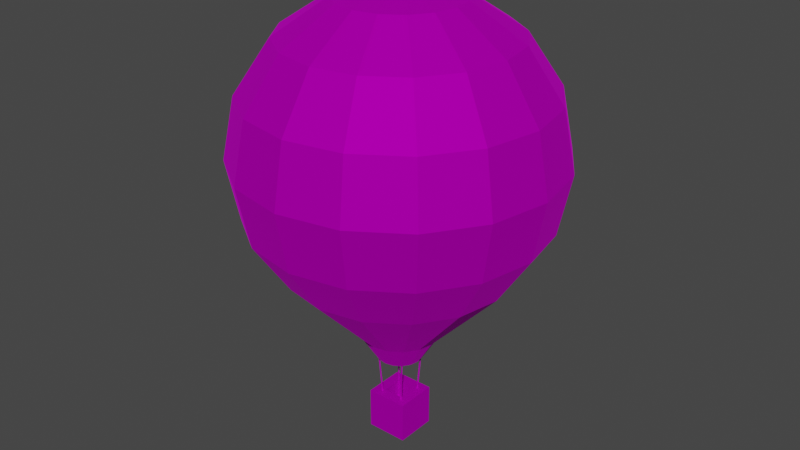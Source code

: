 # Source: baloon.blend  (saved by Blender 3.6.11; exported with 4.5.12 LTS)
import bpy
from mathutils import Matrix  # noqa: F401  (used for matrix-valued properties, if any)

bpy.ops.wm.read_factory_settings(use_empty=True)
scene = bpy.context.scene
scene.name = 'Scene'

# ---- images (referenced by path relative to the original .blend; pixels are not part of the script)
import os
ASSET_DIR = os.environ.get("B2B_ASSET_DIR", "")  # directory of the original .blend (textures are referenced by path, not embedded)
HERE = os.path.dirname(os.path.abspath(__file__))  # packed textures are extracted next to this script under _unpacked/

def load_image(name, relpath, width, height, colorspace="sRGB"):
    """Load a texture the original file referenced (path relative to the .blend, or extracted next to this script)."""
    p = next((c for c in (os.path.join(HERE, relpath), os.path.join(ASSET_DIR, relpath)) if relpath and os.path.exists(c)), "")
    if p:
        img = bpy.data.images.load(p, check_existing=True)
        img.name = name
    else:  # same state as the original file: an image datablock whose file is absent (Cycles renders it pink)
        img = bpy.data.images.new(name, width, height)
        img.source = "FILE"
        img.filepath = "//" + (relpath or name)
    img.colorspace_settings.name = colorspace
    return img
img_map__42 = load_image('Map #42', 'baloon.psd', 1024, 1024, 'sRGB')

# ---- materials (node trees are filled in below, after node groups)
mat_baloon = bpy.data.materials.new('baloon')
mat_baloon.use_transparent_shadow = False
mat_baloon.diffuse_color = (0.588, 0.588, 0.588, 1.0)
mat_baloon.roughness = 0.8586
mat_baloon.specular_intensity = 0.0
mat_baloon.metallic = 1.0

# ---- material node trees
mat_baloon.use_nodes = True; mat_baloon.node_tree.nodes.clear()
_N = mat_baloon.node_tree.nodes; _L = mat_baloon.node_tree.links
n0 = _N.new('ShaderNodeBsdfPrincipled'); n0.name = 'Principled BSDF'; n0.location = (10, 300)
n0.distribution = 'GGX'
n0.subsurface_method = 'RANDOM_WALK_SKIN'
n0.inputs[1].default_value = 1.0
n0.inputs[2].default_value = 0.8586
n0.inputs[3].default_value = 1.45
n0.inputs[13].default_value = 0.0
n0.inputs[27].default_value = (0.0, 0.0, 0.0, 1.0)
n1 = _N.new('ShaderNodeOutputMaterial'); n1.name = 'Material Output'; n1.location = (300, 300)
n2 = _N.new('ShaderNodeNormalMap'); n2.name = 'Normal Map'; n2.location = (-300, -300)
n2.label = 'Normal/Map'
n3 = _N.new('ShaderNodeTexImage'); n3.name = 'Image Texture'; n3.location = (-300, 600)
n3.image = img_map__42
_L.new(n0.outputs[0], n1.inputs[0])
_L.new(n2.outputs[0], n0.inputs[5])
_L.new(n3.outputs[0], n0.inputs[0])
n1.is_active_output = True

# ---- world
world_world = bpy.data.worlds.new('World'); scene.world = world_world
world_world.use_nodes = True; world_world.node_tree.nodes.clear()
_N = world_world.node_tree.nodes; _L = world_world.node_tree.links
n0 = _N.new('ShaderNodeOutputWorld'); n0.name = 'World Output'; n0.location = (300, 300)
n1 = _N.new('ShaderNodeBackground'); n1.name = 'Background'; n1.location = (10, 300)
n1.inputs[0].default_value = (0.05088, 0.05088, 0.05088, 1.0)
_L.new(n1.outputs[0], n0.inputs[0])
n0.is_active_output = True
world_world.color = (0.05088, 0.05088, 0.05088)
world_world.use_sun_shadow = False
world_world.sun_shadow_jitter_overblur = 0.0

# ---- meshes
me_mesh_383 = bpy.data.meshes.new('Mesh.383')
me_mesh_383.from_pydata([(-4.939e-06, 113.0, 272.8), (-43.24, 104.4, 272.8), (-79.9, 79.9, 272.8), (-104.4, 43.24, 272.8), (-113.0, 1.706e-05, 272.8), (-104.4, -43.24, 272.8), (-79.9, -79.9, 272.8), (-43.24, -104.4, 272.8), (1.347e-06, -113.0, 272.8), (43.24, -104.4, 272.8), (79.9, -79.9, 272.8), (104.4, -43.24, 272.8), (113.0, 7.364e-05, 272.8), (104.4, 43.24, 272.8), (79.9, 79.9, 272.8), (43.24, 104.4, 272.8), (-9.127e-06, 208.8, 208.8), (-79.9, 192.9, 208.8), (-147.6, 147.6, 208.8), (-192.9, 79.9, 208.8), (-208.8, 3.153e-05, 208.8), (-192.9, -79.9, 208.8), (-147.6, -147.6, 208.8), (-79.9, -192.9, 208.8), (2.49e-06, -208.8, 208.8), (79.9, -192.9, 208.8), (147.6, -147.6, 208.8), (192.9, -79.9, 208.8), (208.8, 0.0001361, 208.8), (192.9, 79.9, 208.8), (147.6, 147.6, 208.8), (79.9, 192.9, 208.8), (-1.192e-05, 272.8, 113.0), (-104.4, 252.0, 113.0), (-192.9, 192.9, 113.0), (-252.0, 104.4, 113.0), (-272.8, 4.119e-05, 113.0), (-252.0, -104.4, 113.0), (-192.9, -192.9, 113.0), (-104.4, -252.0, 113.0), (3.253e-06, -272.8, 113.0), (104.4, -252.0, 113.0), (192.9, -192.9, 113.0), (252.0, -104.4, 113.0), (272.8, 0.0001778, 113.0), (252.0, 104.4, 113.0), (192.9, 192.9, 113.0), (104.4, 252.0, 113.0), (-1.291e-05, 295.3, -1.291e-05), (-113.0, 272.8, -1.291e-05), (-208.8, 208.8, -1.291e-05), (-272.8, 113.0, -1.291e-05), (-295.3, 4.459e-05, -1.291e-05), (-272.8, -113.0, -1.291e-05), (-208.8, -208.8, -1.291e-05), (-113.0, -272.8, -1.291e-05), (3.521e-06, -295.3, -1.291e-05), (113.0, -272.8, -1.291e-05), (208.8, -208.8, -1.291e-05), (272.8, -113.0, -1.291e-05), (295.3, 0.0001924, -1.291e-05), (272.8, 113.0, -1.291e-05), (208.8, 208.8, -1.291e-05), (113.0, 272.8, -1.291e-05), (-1.192e-05, 272.8, -113.0), (-104.4, 252.0, -113.0), (-192.9, 192.9, -113.0), (-252.0, 104.4, -113.0), (-272.8, 4.119e-05, -113.0), (-252.0, -104.4, -113.0), (-192.9, -192.9, -113.0), (-104.4, -252.0, -113.0), (3.253e-06, -272.8, -113.0), (104.4, -252.0, -113.0), (192.9, -192.9, -113.0), (252.0, -104.4, -113.0), (272.8, 0.0001778, -113.0), (252.0, 104.4, -113.0), (192.9, 192.9, -113.0), (104.4, 252.0, -113.0), (-9.127e-06, 208.8, -208.8), (-79.9, 192.9, -208.8), (-147.6, 147.6, -208.8), (-192.9, 79.9, -208.8), (-208.8, 3.153e-05, -208.8), (-192.9, -79.9, -208.8), (-147.6, -147.6, -208.8), (-79.9, -192.9, -208.8), (2.49e-06, -208.8, -208.8), (79.9, -192.9, -208.8), (147.6, -147.6, -208.8), (192.9, -79.9, -208.8), (208.8, 0.0001361, -208.8), (192.9, 79.9, -208.8), (147.6, 147.6, -208.8), (79.9, 192.9, -208.8), (-9.973e-06, 47.25, 289.9), (-18.08, 43.65, 289.9), (-33.41, 33.41, 289.9), (-43.65, 18.08, 289.9), (-47.25, 2.489e-05, 289.9), (-43.65, -18.08, 289.9), (-33.41, -33.41, 289.9), (-18.08, -43.65, 289.9), (-7.344e-06, -47.25, 289.9), (18.08, -43.65, 289.9), (33.41, -33.41, 289.9), (43.65, -18.08, 289.9), (47.25, 4.855e-05, 289.9), (43.65, 18.08, 289.9), (33.41, 33.41, 289.9), (18.08, 43.65, 289.9), (-1.641e-05, 74.53, -350.3), (-28.52, 68.85, -350.3), (-52.7, 52.7, -350.3), (-68.85, 28.52, -350.3), (-74.53, 5.05e-05, -350.3), (-68.85, -28.52, -350.3), (-52.7, -52.7, -350.3), (-28.52, -68.85, -350.3), (-1.226e-05, -74.53, -350.3), (28.52, -68.85, -350.3), (52.7, -52.7, -350.3), (68.85, -28.52, -350.3), (74.53, 8.782e-05, -350.3), (68.85, 28.52, -350.3), (52.7, 52.7, -350.3), (28.52, 68.85, -350.3), (-1.971e-05, 42.84, -401.4), (-16.4, 39.58, -401.4), (-30.3, 30.3, -401.4), (-39.58, 16.4, -401.4), (-42.84, 5.498e-05, -401.4), (-39.58, -16.4, -401.4), (-30.3, -30.3, -401.4), (-16.4, -39.58, -401.4), (-1.733e-05, -42.84, -401.4), (16.4, -39.58, -401.4), (30.3, -30.3, -401.4), (39.58, -16.4, -401.4), (42.84, 7.643e-05, -401.4), (39.58, 16.4, -401.4), (30.3, 30.3, -401.4), (16.4, 39.58, -401.4), (25.59, 22.23, -490.5), (39.37, 39.37, -559.7), (39.37, -39.37, -559.7), (-39.37, 39.37, -559.7), (-39.37, -39.37, -559.7), (-2.098e-05, 33.86, -401.4), (-12.96, 31.28, -401.4), (-23.94, 23.94, -401.4), (-31.28, 12.96, -401.4), (-33.86, 5.625e-05, -401.4), (-31.28, -12.96, -401.4), (-23.94, -23.94, -401.4), (-12.96, -31.28, -401.4), (-1.91e-05, -33.86, -401.4), (12.96, -31.28, -401.4), (23.94, -23.94, -401.4), (31.28, -12.96, -401.4), (33.86, 7.32e-05, -401.4), (31.28, 12.96, -401.4), (23.94, 23.94, -401.4), (12.96, 31.28, -401.4), (-2.098e-05, 33.86, -361.8), (-12.96, 31.28, -361.8), (-23.94, 23.94, -361.8), (-31.28, 12.96, -361.8), (-33.86, 5.625e-05, -361.8), (-31.28, -12.96, -361.8), (-23.94, -23.94, -361.8), (-12.96, -31.28, -361.8), (-1.91e-05, -33.86, -361.8), (12.96, -31.28, -361.8), (23.94, -23.94, -361.8), (31.28, -12.96, -361.8), (33.86, 7.32e-05, -361.8), (31.28, 12.96, -361.8), (23.94, 23.94, -361.8), (12.96, 31.28, -361.8), (19.35, -19.35, -517.8), (-19.35, -19.35, -517.8), (-19.35, 19.35, -517.8), (19.35, 19.35, -517.8)], [], [(17, 1, 0), (0, 16, 17), (18, 2, 1), (1, 17, 18), (19, 3, 2), (2, 18, 19), (20, 4, 3), (3, 19, 20), (21, 5, 4), (4, 20, 21), (22, 6, 5), (5, 21, 22), (23, 7, 6), (6, 22, 23), (24, 8, 7), (7, 23, 24), (25, 9, 8), (8, 24, 25), (26, 10, 9), (9, 25, 26), (27, 11, 10), (10, 26, 27), (28, 12, 11), (11, 27, 28), (29, 13, 12), (12, 28, 29), (30, 14, 13), (13, 29, 30), (31, 15, 14), (14, 30, 31), (16, 0, 15), (15, 31, 16), (33, 17, 16), (16, 32, 33), (34, 18, 17), (17, 33, 34), (35, 19, 18), (18, 34, 35), (36, 20, 19), (19, 35, 36), (37, 21, 20), (20, 36, 37), (38, 22, 21), (21, 37, 38), (39, 23, 22), (22, 38, 39), (40, 24, 23), (23, 39, 40), (41, 25, 24), (24, 40, 41), (42, 26, 25), (25, 41, 42), (43, 27, 26), (26, 42, 43), (44, 28, 27), (27, 43, 44), (45, 29, 28), (28, 44, 45), (46, 30, 29), (29, 45, 46), (47, 31, 30), (30, 46, 47), (32, 16, 31), (31, 47, 32), (49, 33, 32), (32, 48, 49), (50, 34, 33), (33, 49, 50), (51, 35, 34), (34, 50, 51), (52, 36, 35), (35, 51, 52), (53, 37, 36), (36, 52, 53), (54, 38, 37), (37, 53, 54), (55, 39, 38), (38, 54, 55), (56, 40, 39), (39, 55, 56), (57, 41, 40), (40, 56, 57), (58, 42, 41), (41, 57, 58), (59, 43, 42), (42, 58, 59), (60, 44, 43), (43, 59, 60), (61, 45, 44), (44, 60, 61), (62, 46, 45), (45, 61, 62), (63, 47, 46), (46, 62, 63), (48, 32, 47), (47, 63, 48), (65, 49, 48), (48, 64, 65), (66, 50, 49), (49, 65, 66), (67, 51, 50), (50, 66, 67), (68, 52, 51), (51, 67, 68), (69, 53, 52), (52, 68, 69), (70, 54, 53), (53, 69, 70), (71, 55, 54), (54, 70, 71), (72, 56, 55), (55, 71, 72), (73, 57, 56), (56, 72, 73), (74, 58, 57), (57, 73, 74), (75, 59, 58), (58, 74, 75), (76, 60, 59), (59, 75, 76), (77, 61, 60), (60, 76, 77), (78, 62, 61), (61, 77, 78), (79, 63, 62), (62, 78, 79), (64, 48, 63), (63, 79, 64), (81, 65, 64), (64, 80, 81), (82, 66, 65), (65, 81, 82), (83, 67, 66), (66, 82, 83), (84, 68, 67), (67, 83, 84), (85, 69, 68), (68, 84, 85), (86, 70, 69), (69, 85, 86), (87, 71, 70), (70, 86, 87), (88, 72, 71), (71, 87, 88), (89, 73, 72), (72, 88, 89), (90, 74, 73), (73, 89, 90), (91, 75, 74), (74, 90, 91), (92, 76, 75), (75, 91, 92), (93, 77, 76), (76, 92, 93), (94, 78, 77), (77, 93, 94), (95, 79, 78), (78, 94, 95), (80, 64, 79), (79, 95, 80), (0, 1, 97), (97, 96, 0), (1, 2, 98), (98, 97, 1), (2, 3, 99), (99, 98, 2), (3, 4, 100), (100, 99, 3), (4, 5, 101), (101, 100, 4), (5, 6, 102), (102, 101, 5), (6, 7, 103), (103, 102, 6), (7, 8, 104), (104, 103, 7), (8, 9, 105), (105, 104, 8), (9, 10, 106), (106, 105, 9), (10, 11, 107), (107, 106, 10), (11, 12, 108), (108, 107, 11), (12, 13, 109), (109, 108, 12), (13, 14, 110), (110, 109, 13), (14, 15, 111), (111, 110, 14), (15, 0, 96), (96, 111, 15), (98, 99, 100), (100, 101, 102), (102, 103, 104), (100, 102, 104), (104, 105, 106), (106, 107, 108), (104, 106, 108), (108, 109, 110), (110, 111, 96), (108, 110, 96), (104, 108, 96), (100, 104, 96), (98, 100, 96), (97, 98, 96), (81, 80, 112), (112, 113, 81), (82, 81, 113), (113, 114, 82), (83, 82, 114), (114, 115, 83), (84, 83, 115), (115, 116, 84), (85, 84, 116), (116, 117, 85), (86, 85, 117), (117, 118, 86), (87, 86, 118), (118, 119, 87), (88, 87, 119), (119, 120, 88), (89, 88, 120), (120, 121, 89), (90, 89, 121), (121, 122, 90), (91, 90, 122), (122, 123, 91), (92, 91, 123), (123, 124, 92), (93, 92, 124), (124, 125, 93), (94, 93, 125), (125, 126, 94), (95, 94, 126), (126, 127, 95), (80, 95, 127), (127, 112, 80), (113, 112, 128), (128, 129, 113), (114, 113, 129), (129, 130, 114), (115, 114, 130), (130, 131, 115), (116, 115, 131), (131, 132, 116), (117, 116, 132), (132, 133, 117), (118, 117, 133), (133, 134, 118), (119, 118, 134), (134, 135, 119), (120, 119, 135), (135, 136, 120), (121, 120, 136), (136, 137, 121), (122, 121, 137), (137, 138, 122), (123, 122, 138), (138, 139, 123), (124, 123, 139), (139, 140, 124), (125, 124, 140), (140, 141, 125), (126, 125, 141), (141, 142, 126), (127, 126, 142), (142, 143, 127), (112, 127, 143), (143, 128, 112), (147, 145, 146, 148), (129, 128, 149), (149, 150, 129), (130, 129, 150), (150, 151, 130), (131, 130, 151), (151, 152, 131), (132, 131, 152), (152, 153, 132), (133, 132, 153), (153, 154, 133), (134, 133, 154), (154, 155, 134), (135, 134, 155), (155, 156, 135), (136, 135, 156), (156, 157, 136), (137, 136, 157), (157, 158, 137), (138, 137, 158), (158, 159, 138), (139, 138, 159), (159, 160, 139), (140, 139, 160), (160, 161, 140), (141, 140, 161), (161, 162, 141), (142, 141, 162), (162, 163, 142), (143, 142, 163), (163, 164, 143), (128, 143, 164), (164, 149, 128), (150, 149, 165), (165, 166, 150), (151, 150, 166), (166, 167, 151), (152, 151, 167), (167, 168, 152), (153, 152, 168), (168, 169, 153), (154, 153, 169), (169, 170, 154), (155, 154, 170), (170, 171, 155), (156, 155, 171), (171, 172, 156), (157, 156, 172), (172, 173, 157), (158, 157, 173), (173, 174, 158), (159, 158, 174), (174, 175, 159), (160, 159, 175), (175, 176, 160), (161, 160, 176), (176, 177, 161), (162, 161, 177), (177, 178, 162), (163, 162, 178), (178, 179, 163), (164, 163, 179), (179, 180, 164), (149, 164, 180), (180, 165, 149), (180, 179, 178), (178, 177, 176), (176, 175, 174), (178, 176, 174), (174, 173, 172), (172, 171, 170), (174, 172, 170), (170, 169, 168), (168, 167, 166), (170, 168, 166), (174, 170, 166), (178, 174, 166), (180, 178, 166), (165, 180, 166), (184, 183, 182, 181)])
_uv = me_mesh_383.uv_layers.new(name='UVChannel_1')
_uv.uv.foreach_set('vector', [0.1365, 0.8973, 0.1365, 0.9762, 0.129, 0.9762, 0.129, 0.9762, 0.129, 0.8973, 0.1365, 0.8973, 0.02521, 0.8973, 0.02521, 0.9762, 0.01779, 0.9762, 0.01779, 0.9762, 0.01779, 0.8973, 0.02521, 0.8973, 0.03262, 0.8973, 0.03262, 0.9762, 0.02521, 0.9762, 0.02521, 0.9762, 0.02521, 0.8973, 0.03262, 0.8973, 0.04004, 0.8973, 0.04004, 0.9762, 0.03262, 0.9762, 0.03262, 0.9762, 0.03262, 0.8973, 0.04004, 0.8973, 0.04746, 0.8973, 0.04746, 0.9762, 0.04004, 0.9762, 0.04004, 0.9762, 0.04004, 0.8973, 0.04746, 0.8973, 0.05487, 0.8973, 0.05487, 0.9762, 0.04746, 0.9762, 0.04746, 0.9762, 0.04746, 0.8973, 0.05487, 0.8973, 0.06229, 0.8973, 0.06229, 0.9762, 0.05487, 0.9762, 0.05487, 0.9762, 0.05487, 0.8973, 0.06229, 0.8973, 0.06971, 0.8973, 0.06971, 0.9762, 0.06229, 0.9762, 0.06229, 0.9762, 0.06229, 0.8973, 0.06971, 0.8973, 0.07713, 0.8973, 0.07713, 0.9762, 0.06971, 0.9762, 0.06971, 0.9762, 0.06971, 0.8973, 0.07713, 0.8973, 0.08454, 0.8973, 0.08454, 0.9762, 0.07713, 0.9762, 0.07713, 0.9762, 0.07713, 0.8973, 0.08454, 0.8973, 0.09196, 0.8973, 0.09196, 0.9762, 0.08454, 0.9762, 0.08454, 0.9762, 0.08454, 0.8973, 0.09196, 0.8973, 0.09938, 0.8973, 0.09938, 0.9762, 0.09196, 0.9762, 0.09196, 0.9762, 0.09196, 0.8973, 0.09938, 0.8973, 0.1068, 0.8973, 0.1068, 0.9762, 0.09938, 0.9762, 0.09938, 0.9762, 0.09938, 0.8973, 0.1068, 0.8973, 0.1142, 0.8973, 0.1142, 0.9762, 0.1068, 0.9762, 0.1068, 0.9762, 0.1068, 0.8973, 0.1142, 0.8973, 0.1216, 0.8973, 0.1216, 0.9762, 0.1142, 0.9762, 0.1142, 0.9762, 0.1142, 0.8973, 0.1216, 0.8973, 0.129, 0.8973, 0.129, 0.9762, 0.1216, 0.9762, 0.1216, 0.9762, 0.1216, 0.8973, 0.129, 0.8973, 0.1365, 0.7791, 0.1365, 0.8973, 0.129, 0.8973, 0.129, 0.8973, 0.129, 0.7791, 0.1365, 0.7791, 0.02521, 0.7791, 0.02521, 0.8973, 0.01779, 0.8973, 0.01779, 0.8973, 0.01779, 0.7791, 0.02521, 0.7791, 0.03262, 0.7791, 0.03262, 0.8973, 0.02521, 0.8973, 0.02521, 0.8973, 0.02521, 0.7791, 0.03262, 0.7791, 0.04004, 0.7791, 0.04004, 0.8973, 0.03262, 0.8973, 0.03262, 0.8973, 0.03262, 0.7791, 0.04004, 0.7791, 0.04746, 0.7791, 0.04746, 0.8973, 0.04004, 0.8973, 0.04004, 0.8973, 0.04004, 0.7791, 0.04746, 0.7791, 0.05487, 0.7791, 0.05487, 0.8973, 0.04746, 0.8973, 0.04746, 0.8973, 0.04746, 0.7791, 0.05487, 0.7791, 0.06229, 0.7791, 0.06229, 0.8973, 0.05487, 0.8973, 0.05487, 0.8973, 0.05487, 0.7791, 0.06229, 0.7791, 0.06971, 0.7791, 0.06971, 0.8973, 0.06229, 0.8973, 0.06229, 0.8973, 0.06229, 0.7791, 0.06971, 0.7791, 0.07713, 0.7791, 0.07713, 0.8973, 0.06971, 0.8973, 0.06971, 0.8973, 0.06971, 0.7791, 0.07713, 0.7791, 0.08454, 0.7791, 0.08454, 0.8973, 0.07713, 0.8973, 0.07713, 0.8973, 0.07713, 0.7791, 0.08454, 0.7791, 0.09196, 0.7791, 0.09196, 0.8973, 0.08454, 0.8973, 0.08454, 0.8973, 0.08454, 0.7791, 0.09196, 0.7791, 0.09938, 0.7791, 0.09938, 0.8973, 0.09196, 0.8973, 0.09196, 0.8973, 0.09196, 0.7791, 0.09938, 0.7791, 0.1068, 0.7791, 0.1068, 0.8973, 0.09938, 0.8973, 0.09938, 0.8973, 0.09938, 0.7791, 0.1068, 0.7791, 0.1142, 0.7791, 0.1142, 0.8973, 0.1068, 0.8973, 0.1068, 0.8973, 0.1068, 0.7791, 0.1142, 0.7791, 0.1216, 0.7791, 0.1216, 0.8973, 0.1142, 0.8973, 0.1142, 0.8973, 0.1142, 0.7791, 0.1216, 0.7791, 0.129, 0.7791, 0.129, 0.8973, 0.1216, 0.8973, 0.1216, 0.8973, 0.1216, 0.7791, 0.129, 0.7791, 0.1365, 0.6398, 0.1365, 0.7791, 0.129, 0.7791, 0.129, 0.7791, 0.129, 0.6398, 0.1365, 0.6398, 0.02521, 0.6398, 0.02521, 0.7791, 0.01779, 0.7791, 0.01779, 0.7791, 0.01779, 0.6398, 0.02521, 0.6398, 0.03262, 0.6398, 0.03262, 0.7791, 0.02521, 0.7791, 0.02521, 0.7791, 0.02521, 0.6398, 0.03262, 0.6398, 0.04004, 0.6398, 0.04004, 0.7791, 0.03262, 0.7791, 0.03262, 0.7791, 0.03262, 0.6398, 0.04004, 0.6398, 0.04746, 0.6398, 0.04746, 0.7791, 0.04004, 0.7791, 0.04004, 0.7791, 0.04004, 0.6398, 0.04746, 0.6398, 0.05487, 0.6398, 0.05487, 0.7791, 0.04746, 0.7791, 0.04746, 0.7791, 0.04746, 0.6398, 0.05487, 0.6398, 0.06229, 0.6398, 0.06229, 0.7791, 0.05487, 0.7791, 0.05487, 0.7791, 0.05487, 0.6398, 0.06229, 0.6398, 0.06971, 0.6398, 0.06971, 0.7791, 0.06229, 0.7791, 0.06229, 0.7791, 0.06229, 0.6398, 0.06971, 0.6398, 0.07713, 0.6398, 0.07713, 0.7791, 0.06971, 0.7791, 0.06971, 0.7791, 0.06971, 0.6398, 0.07713, 0.6398, 0.08454, 0.6398, 0.08454, 0.7791, 0.07713, 0.7791, 0.07713, 0.7791, 0.07713, 0.6398, 0.08454, 0.6398, 0.09196, 0.6398, 0.09196, 0.7791, 0.08454, 0.7791, 0.08454, 0.7791, 0.08454, 0.6398, 0.09196, 0.6398, 0.09938, 0.6398, 0.09938, 0.7791, 0.09196, 0.7791, 0.09196, 0.7791, 0.09196, 0.6398, 0.09938, 0.6398, 0.1068, 0.6398, 0.1068, 0.7791, 0.09938, 0.7791, 0.09938, 0.7791, 0.09938, 0.6398, 0.1068, 0.6398, 0.1142, 0.6398, 0.1142, 0.7791, 0.1068, 0.7791, 0.1068, 0.7791, 0.1068, 0.6398, 0.1142, 0.6398, 0.1216, 0.6398, 0.1216, 0.7791, 0.1142, 0.7791, 0.1142, 0.7791, 0.1142, 0.6398, 0.1216, 0.6398, 0.129, 0.6398, 0.129, 0.7791, 0.1216, 0.7791, 0.1216, 0.7791, 0.1216, 0.6398, 0.129, 0.6398, 0.1365, 0.5004, 0.1365, 0.6398, 0.129, 0.6398, 0.129, 0.6398, 0.129, 0.5004, 0.1365, 0.5004, 0.02521, 0.5004, 0.02521, 0.6398, 0.01779, 0.6398, 0.01779, 0.6398, 0.01779, 0.5004, 0.02521, 0.5004, 0.03262, 0.5004, 0.03262, 0.6398, 0.02521, 0.6398, 0.02521, 0.6398, 0.02521, 0.5004, 0.03262, 0.5004, 0.04004, 0.5004, 0.04004, 0.6398, 0.03262, 0.6398, 0.03262, 0.6398, 0.03262, 0.5004, 0.04004, 0.5004, 0.04746, 0.5004, 0.04746, 0.6398, 0.04004, 0.6398, 0.04004, 0.6398, 0.04004, 0.5004, 0.04746, 0.5004, 0.05487, 0.5004, 0.05487, 0.6398, 0.04746, 0.6398, 0.04746, 0.6398, 0.04746, 0.5004, 0.05487, 0.5004, 0.06229, 0.5004, 0.06229, 0.6398, 0.05487, 0.6398, 0.05487, 0.6398, 0.05487, 0.5004, 0.06229, 0.5004, 0.06971, 0.5004, 0.06971, 0.6398, 0.06229, 0.6398, 0.06229, 0.6398, 0.06229, 0.5004, 0.06971, 0.5004, 0.07713, 0.5004, 0.07713, 0.6398, 0.06971, 0.6398, 0.06971, 0.6398, 0.06971, 0.5004, 0.07713, 0.5004, 0.08454, 0.5004, 0.08454, 0.6398, 0.07713, 0.6398, 0.07713, 0.6398, 0.07713, 0.5004, 0.08454, 0.5004, 0.09196, 0.5004, 0.09196, 0.6398, 0.08454, 0.6398, 0.08454, 0.6398, 0.08454, 0.5004, 0.09196, 0.5004, 0.09938, 0.5004, 0.09938, 0.6398, 0.09196, 0.6398, 0.09196, 0.6398, 0.09196, 0.5004, 0.09938, 0.5004, 0.1068, 0.5004, 0.1068, 0.6398, 0.09938, 0.6398, 0.09938, 0.6398, 0.09938, 0.5004, 0.1068, 0.5004, 0.1142, 0.5004, 0.1142, 0.6398, 0.1068, 0.6398, 0.1068, 0.6398, 0.1068, 0.5004, 0.1142, 0.5004, 0.1216, 0.5004, 0.1216, 0.6398, 0.1142, 0.6398, 0.1142, 0.6398, 0.1142, 0.5004, 0.1216, 0.5004, 0.129, 0.5004, 0.129, 0.6398, 0.1216, 0.6398, 0.1216, 0.6398, 0.1216, 0.5004, 0.129, 0.5004, 0.1365, 0.3823, 0.1365, 0.5004, 0.129, 0.5004, 0.129, 0.5004, 0.129, 0.3823, 0.1365, 0.3823, 0.02521, 0.3823, 0.02521, 0.5004, 0.01779, 0.5004, 0.01779, 0.5004, 0.01779, 0.3823, 0.02521, 0.3823, 0.03262, 0.3823, 0.03262, 0.5004, 0.02521, 0.5004, 0.02521, 0.5004, 0.02521, 0.3823, 0.03262, 0.3823, 0.04004, 0.3823, 0.04004, 0.5004, 0.03262, 0.5004, 0.03262, 0.5004, 0.03262, 0.3823, 0.04004, 0.3823, 0.04746, 0.3823, 0.04746, 0.5004, 0.04004, 0.5004, 0.04004, 0.5004, 0.04004, 0.3823, 0.04746, 0.3823, 0.05487, 0.3823, 0.05487, 0.5004, 0.04746, 0.5004, 0.04746, 0.5004, 0.04746, 0.3823, 0.05487, 0.3823, 0.06229, 0.3823, 0.06229, 0.5004, 0.05487, 0.5004, 0.05487, 0.5004, 0.05487, 0.3823, 0.06229, 0.3823, 0.06971, 0.3823, 0.06971, 0.5004, 0.06229, 0.5004, 0.06229, 0.5004, 0.06229, 0.3823, 0.06971, 0.3823, 0.07713, 0.3823, 0.07713, 0.5004, 0.06971, 0.5004, 0.06971, 0.5004, 0.06971, 0.3823, 0.07713, 0.3823, 0.08454, 0.3823, 0.08454, 0.5004, 0.07713, 0.5004, 0.07713, 0.5004, 0.07713, 0.3823, 0.08454, 0.3823, 0.09196, 0.3823, 0.09196, 0.5004, 0.08454, 0.5004, 0.08454, 0.5004, 0.08454, 0.3823, 0.09196, 0.3823, 0.09938, 0.3823, 0.09938, 0.5004, 0.09196, 0.5004, 0.09196, 0.5004, 0.09196, 0.3823, 0.09938, 0.3823, 0.1068, 0.3823, 0.1068, 0.5004, 0.09938, 0.5004, 0.09938, 0.5004, 0.09938, 0.3823, 0.1068, 0.3823, 0.1142, 0.3823, 0.1142, 0.5004, 0.1068, 0.5004, 0.1068, 0.5004, 0.1068, 0.3823, 0.1142, 0.3823, 0.1216, 0.3823, 0.1216, 0.5004, 0.1142, 0.5004, 0.1142, 0.5004, 0.1142, 0.3823, 0.1216, 0.3823, 0.129, 0.3823, 0.129, 0.5004, 0.1216, 0.5004, 0.1216, 0.5004, 0.1216, 0.3823, 0.129, 0.3823, 0.129, 0.9762, 0.1365, 0.9762, 0.1365, 0.9972, 0.1365, 0.9972, 0.129, 0.9972, 0.129, 0.9762, 0.01779, 0.9762, 0.02521, 0.9762, 0.02521, 0.9972, 0.02521, 0.9972, 0.01779, 0.9972, 0.01779, 0.9762, 0.02521, 0.9762, 0.03262, 0.9762, 0.03262, 0.9972, 0.03262, 0.9972, 0.02521, 0.9972, 0.02521, 0.9762, 0.03262, 0.9762, 0.04004, 0.9762, 0.04004, 0.9972, 0.04004, 0.9972, 0.03262, 0.9972, 0.03262, 0.9762, 0.04004, 0.9762, 0.04746, 0.9762, 0.04746, 0.9972, 0.04746, 0.9972, 0.04004, 0.9972, 0.04004, 0.9762, 0.04746, 0.9762, 0.05487, 0.9762, 0.05487, 0.9972, 0.05487, 0.9972, 0.04746, 0.9972, 0.04746, 0.9762, 0.05487, 0.9762, 0.06229, 0.9762, 0.06229, 0.9972, 0.06229, 0.9972, 0.05487, 0.9972, 0.05487, 0.9762, 0.06229, 0.9762, 0.06971, 0.9762, 0.06971, 0.9972, 0.06971, 0.9972, 0.06229, 0.9972, 0.06229, 0.9762, 0.06971, 0.9762, 0.07713, 0.9762, 0.07713, 0.9972, 0.07713, 0.9972, 0.06971, 0.9972, 0.06971, 0.9762, 0.07713, 0.9762, 0.08454, 0.9762, 0.08454, 0.9972, 0.08454, 0.9972, 0.07713, 0.9972, 0.07713, 0.9762, 0.08454, 0.9762, 0.09196, 0.9762, 0.09196, 0.9972, 0.09196, 0.9972, 0.08454, 0.9972, 0.08454, 0.9762, 0.09196, 0.9762, 0.09938, 0.9762, 0.09938, 0.9972, 0.09938, 0.9972, 0.09196, 0.9972, 0.09196, 0.9762, 0.09938, 0.9762, 0.1068, 0.9762, 0.1068, 0.9972, 0.1068, 0.9972, 0.09938, 0.9972, 0.09938, 0.9762, 0.1068, 0.9762, 0.1142, 0.9762, 0.1142, 0.9972, 0.1142, 0.9972, 0.1068, 0.9972, 0.1068, 0.9762, 0.1142, 0.9762, 0.1216, 0.9762, 0.1216, 0.9972, 0.1216, 0.9972, 0.1142, 0.9972, 0.1142, 0.9762, 0.1216, 0.9762, 0.129, 0.9762, 0.129, 0.9972, 0.129, 0.9972, 0.1216, 0.9972, 0.1216, 0.9762, 0.02521, 0.9972, 0.03262, 0.9972, 0.04004, 0.9972, 0.04004, 0.9972, 0.04746, 0.9972, 0.05487, 0.9972, 0.05487, 0.9972, 0.06229, 0.9972, 0.06971, 0.9972, 0.04004, 0.9972, 0.05487, 0.9972, 0.06971, 0.9972, 0.06971, 0.9972, 0.07713, 0.9972, 0.08454, 0.9972, 0.08454, 0.9972, 0.09196, 0.9972, 0.09938, 0.9972, 0.06971, 0.9972, 0.08454, 0.9972, 0.09938, 0.9972, 0.09938, 0.9972, 0.1068, 0.9972, 0.1142, 0.9972, 0.1142, 0.9972, 0.1216, 0.9972, 0.129, 0.9972, 0.09938, 0.9972, 0.1142, 0.9972, 0.129, 0.9972, 0.06971, 0.9972, 0.09938, 0.9972, 0.129, 0.9972, 0.04004, 0.9972, 0.06971, 0.9972, 0.129, 0.9972, 0.02521, 0.9972, 0.04004, 0.9972, 0.129, 0.9972, 0.1365, 0.9972, 0.02521, 0.9972, 0.129, 0.9972, 0.01779, 0.3823, 0.01037, 0.3823, 0.01037, 0.2078, 0.01037, 0.2078, 0.01779, 0.2078, 0.01779, 0.3823, 0.02521, 0.3823, 0.01779, 0.3823, 0.01779, 0.2078, 0.01779, 0.2078, 0.02521, 0.2078, 0.02521, 0.3823, 0.03262, 0.3823, 0.02521, 0.3823, 0.02521, 0.2078, 0.02521, 0.2078, 0.03262, 0.2078, 0.03262, 0.3823, 0.04004, 0.3823, 0.03262, 0.3823, 0.03262, 0.2078, 0.03262, 0.2078, 0.04004, 0.2078, 0.04004, 0.3823, 0.04746, 0.3823, 0.04004, 0.3823, 0.04004, 0.2078, 0.04004, 0.2078, 0.04746, 0.2078, 0.04746, 0.3823, 0.05487, 0.3823, 0.04746, 0.3823, 0.04746, 0.2078, 0.04746, 0.2078, 0.05487, 0.2078, 0.05487, 0.3823, 0.06229, 0.3823, 0.05487, 0.3823, 0.05487, 0.2078, 0.05487, 0.2078, 0.06229, 0.2078, 0.06229, 0.3823, 0.06971, 0.3823, 0.06229, 0.3823, 0.06229, 0.2078, 0.06229, 0.2078, 0.06971, 0.2078, 0.06971, 0.3823, 0.07713, 0.3823, 0.06971, 0.3823, 0.06971, 0.2078, 0.06971, 0.2078, 0.07713, 0.2078, 0.07713, 0.3823, 0.08454, 0.3823, 0.07713, 0.3823, 0.07713, 0.2078, 0.07713, 0.2078, 0.08454, 0.2078, 0.08454, 0.3823, 0.09196, 0.3823, 0.08454, 0.3823, 0.08454, 0.2078, 0.08454, 0.2078, 0.09196, 0.2078, 0.09196, 0.3823, 0.09938, 0.3823, 0.09196, 0.3823, 0.09196, 0.2078, 0.09196, 0.2078, 0.09938, 0.2078, 0.09938, 0.3823, 0.1068, 0.3823, 0.09938, 0.3823, 0.09938, 0.2078, 0.09938, 0.2078, 0.1068, 0.2078, 0.1068, 0.3823, 0.1142, 0.3823, 0.1068, 0.3823, 0.1068, 0.2078, 0.1068, 0.2078, 0.1142, 0.2078, 0.1142, 0.3823, 0.1216, 0.3823, 0.1142, 0.3823, 0.1142, 0.2078, 0.1142, 0.2078, 0.1216, 0.2078, 0.1216, 0.3823, 0.129, 0.3823, 0.1216, 0.3823, 0.1216, 0.2078, 0.1216, 0.2078, 0.129, 0.2078, 0.129, 0.3823, 0.01779, 0.2078, 0.01037, 0.2078, 0.01037, 0.1448, 0.01037, 0.1448, 0.01779, 0.1448, 0.01779, 0.2078, 0.02521, 0.2078, 0.01779, 0.2078, 0.01779, 0.1448, 0.01779, 0.1448, 0.02521, 0.1448, 0.02521, 0.2078, 0.03262, 0.2078, 0.02521, 0.2078, 0.02521, 0.1448, 0.02521, 0.1448, 0.03262, 0.1448, 0.03262, 0.2078, 0.04004, 0.2078, 0.03262, 0.2078, 0.03262, 0.1448, 0.03262, 0.1448, 0.04004, 0.1448, 0.04004, 0.2078, 0.04746, 0.2078, 0.04004, 0.2078, 0.04004, 0.1448, 0.04004, 0.1448, 0.04746, 0.1448, 0.04746, 0.2078, 0.05487, 0.2078, 0.04746, 0.2078, 0.04746, 0.1448, 0.04746, 0.1448, 0.05487, 0.1448, 0.05487, 0.2078, 0.06229, 0.2078, 0.05487, 0.2078, 0.05487, 0.1448, 0.05487, 0.1448, 0.06229, 0.1448, 0.06229, 0.2078, 0.06971, 0.2078, 0.06229, 0.2078, 0.06229, 0.1448, 0.06229, 0.1448, 0.06971, 0.1448, 0.06971, 0.2078, 0.07713, 0.2078, 0.06971, 0.2078, 0.06971, 0.1448, 0.06971, 0.1448, 0.07713, 0.1448, 0.07713, 0.2078, 0.08454, 0.2078, 0.07713, 0.2078, 0.07713, 0.1448, 0.07713, 0.1448, 0.08454, 0.1448, 0.08454, 0.2078, 0.09196, 0.2078, 0.08454, 0.2078, 0.08454, 0.1448, 0.08454, 0.1448, 0.09196, 0.1448, 0.09196, 0.2078, 0.09938, 0.2078, 0.09196, 0.2078, 0.09196, 0.1448, 0.09196, 0.1448, 0.09938, 0.1448, 0.09938, 0.2078, 0.1068, 0.2078, 0.09938, 0.2078, 0.09938, 0.1448, 0.09938, 0.1448, 0.1068, 0.1448, 0.1068, 0.2078, 0.1142, 0.2078, 0.1068, 0.2078, 0.1068, 0.1448, 0.1068, 0.1448, 0.1142, 0.1448, 0.1142, 0.2078, 0.1216, 0.2078, 0.1142, 0.2078, 0.1142, 0.1448, 0.1142, 0.1448, 0.1216, 0.1448, 0.1216, 0.2078, 0.01037, 0.2078, 0.002955, 0.2078, 0.002955, 0.1448, 0.002955, 0.1448, 0.01037, 0.1448, 0.01037, 0.2078, 0.375, 0.25, 0.625, 0.25, 0.625, 0.5, 0.375, 0.5, 0.01779, 0.1448, 0.01037, 0.1448, 0.01037, 0.1448, 0.01037, 0.1448, 0.01779, 0.1448, 0.01779, 0.1448, 0.02521, 0.1448, 0.01779, 0.1448, 0.01779, 0.1448, 0.01779, 0.1448, 0.02521, 0.1448, 0.02521, 0.1448, 0.03262, 0.1448, 0.02521, 0.1448, 0.02521, 0.1448, 0.02521, 0.1448, 0.03262, 0.1448, 0.03262, 0.1448, 0.04004, 0.1448, 0.03262, 0.1448, 0.03262, 0.1448, 0.03262, 0.1448, 0.04004, 0.1448, 0.04004, 0.1448, 0.04746, 0.1448, 0.04004, 0.1448, 0.04004, 0.1448, 0.04004, 0.1448, 0.04746, 0.1448, 0.04746, 0.1448, 0.05487, 0.1448, 0.04746, 0.1448, 0.04746, 0.1448, 0.04746, 0.1448, 0.05487, 0.1448, 0.05487, 0.1448, 0.06229, 0.1448, 0.05487, 0.1448, 0.05487, 0.1448, 0.05487, 0.1448, 0.06229, 0.1448, 0.06229, 0.1448, 0.06971, 0.1448, 0.06229, 0.1448, 0.06229, 0.1448, 0.06229, 0.1448, 0.06971, 0.1448, 0.06971, 0.1448, 0.07713, 0.1448, 0.06971, 0.1448, 0.06971, 0.1448, 0.06971, 0.1448, 0.07713, 0.1448, 0.07713, 0.1448, 0.08454, 0.1448, 0.07713, 0.1448, 0.07713, 0.1448, 0.07713, 0.1448, 0.08454, 0.1448, 0.08454, 0.1448, 0.09196, 0.1448, 0.08454, 0.1448, 0.08454, 0.1448, 0.08454, 0.1448, 0.09196, 0.1448, 0.09196, 0.1448, 0.09938, 0.1448, 0.09196, 0.1448, 0.09196, 0.1448, 0.09196, 0.1448, 0.09938, 0.1448, 0.09938, 0.1448, 0.1068, 0.1448, 0.09938, 0.1448, 0.09938, 0.1448, 0.09938, 0.1448, 0.1068, 0.1448, 0.1068, 0.1448, 0.1142, 0.1448, 0.1068, 0.1448, 0.1068, 0.1448, 0.1068, 0.1448, 0.1142, 0.1448, 0.1142, 0.1448, 0.1216, 0.1448, 0.1142, 0.1448, 0.1142, 0.1448, 0.1142, 0.1448, 0.1216, 0.1448, 0.1216, 0.1448, 0.01037, 0.1448, 0.002955, 0.1448, 0.002955, 0.1448, 0.002955, 0.1448, 0.01037, 0.1448, 0.01037, 0.1448, 0.01779, 0.1448, 0.01037, 0.1448, 0.01037, 0.1936, 0.01037, 0.1936, 0.01779, 0.1936, 0.01779, 0.1448, 0.02521, 0.1448, 0.01779, 0.1448, 0.01779, 0.1936, 0.01779, 0.1936, 0.02521, 0.1936, 0.02521, 0.1448, 0.03262, 0.1448, 0.02521, 0.1448, 0.02521, 0.1936, 0.02521, 0.1936, 0.03262, 0.1936, 0.03262, 0.1448, 0.04004, 0.1448, 0.03262, 0.1448, 0.03262, 0.1936, 0.03262, 0.1936, 0.04004, 0.1936, 0.04004, 0.1448, 0.04746, 0.1448, 0.04004, 0.1448, 0.04004, 0.1936, 0.04004, 0.1936, 0.04746, 0.1936, 0.04746, 0.1448, 0.05487, 0.1448, 0.04746, 0.1448, 0.04746, 0.1936, 0.04746, 0.1936, 0.05487, 0.1936, 0.05487, 0.1448, 0.06229, 0.1448, 0.05487, 0.1448, 0.05487, 0.1936, 0.05487, 0.1936, 0.06229, 0.1936, 0.06229, 0.1448, 0.06971, 0.1448, 0.06229, 0.1448, 0.06229, 0.1936, 0.06229, 0.1936, 0.06971, 0.1936, 0.06971, 0.1448, 0.07713, 0.1448, 0.06971, 0.1448, 0.06971, 0.1936, 0.06971, 0.1936, 0.07713, 0.1936, 0.07713, 0.1448, 0.08454, 0.1448, 0.07713, 0.1448, 0.07713, 0.1936, 0.07713, 0.1936, 0.08454, 0.1936, 0.08454, 0.1448, 0.09196, 0.1448, 0.08454, 0.1448, 0.08454, 0.1936, 0.08454, 0.1936, 0.09196, 0.1936, 0.09196, 0.1448, 0.09938, 0.1448, 0.09196, 0.1448, 0.09196, 0.1936, 0.09196, 0.1936, 0.09938, 0.1936, 0.09938, 0.1448, 0.1068, 0.1448, 0.09938, 0.1448, 0.09938, 0.1936, 0.09938, 0.1936, 0.1068, 0.1936, 0.1068, 0.1448, 0.1142, 0.1448, 0.1068, 0.1448, 0.1068, 0.1936, 0.1068, 0.1936, 0.1142, 0.1936, 0.1142, 0.1448, 0.1216, 0.1448, 0.1142, 0.1448, 0.1142, 0.1936, 0.1142, 0.1936, 0.1216, 0.1936, 0.1216, 0.1448, 0.01037, 0.1448, 0.002955, 0.1448, 0.002955, 0.1936, 0.002955, 0.1936, 0.01037, 0.1936, 0.01037, 0.1448, 0.1193, 0.1936, 0.1119, 0.1936, 0.1045, 0.1936, 0.1045, 0.1936, 0.09704, 0.1936, 0.08963, 0.1936, 0.08963, 0.1936, 0.08221, 0.1936, 0.07479, 0.1936, 0.1045, 0.1936, 0.08963, 0.1936, 0.07479, 0.1936, 0.07479, 0.1936, 0.06737, 0.1936, 0.05996, 0.1936, 0.05996, 0.1936, 0.05254, 0.1936, 0.04512, 0.1936, 0.07479, 0.1936, 0.05996, 0.1936, 0.04512, 0.1936, 0.04512, 0.1936, 0.03771, 0.1936, 0.03029, 0.1936, 0.03029, 0.1936, 0.02287, 0.1936, 0.01546, 0.1936, 0.04512, 0.1936, 0.03029, 0.1936, 0.01546, 0.1936, 0.07479, 0.1936, 0.04512, 0.1936, 0.01546, 0.1936, 0.1045, 0.1936, 0.07479, 0.1936, 0.01546, 0.1936, 0.1193, 0.1936, 0.1045, 0.1936, 0.01546, 0.1936, 0.008038, 0.1936, 0.1193, 0.1936, 0.01546, 0.1936, 0.4386, 0.06358, 0.5614, 0.06358, 0.5614, 0.1864, 0.4386, 0.1864])
me_mesh_383.materials.append(mat_baloon)
me_mesh_383.update()
me_mesh_383.normals_split_custom_set([tuple(v) for v in zip(*[iter([-0.1098, 0.5522, 0.8264, -0.1098, 0.5522, 0.8264, -0.1098, 0.5522, 0.8264, -0.1098, 0.5522, 0.8264, -0.1098, 0.5522, 0.8264, -0.1098, 0.5522, 0.8264, -0.3128, 0.4681, 0.8264, -0.3128, 0.4681, 0.8264, -0.3128, 0.4681, 0.8264, -0.3128, 0.4681, 0.8264, -0.3128, 0.4681, 0.8264, -0.3128, 0.4681, 0.8264, -0.4681, 0.3128, 0.8264, -0.4681, 0.3128, 0.8264, -0.4681, 0.3128, 0.8264, -0.4681, 0.3128, 0.8264, -0.4681, 0.3128, 0.8264, -0.4681, 0.3128, 0.8264, -0.5522, 0.1098, 0.8264, -0.5522, 0.1098, 0.8264, -0.5522, 0.1098, 0.8264, -0.5522, 0.1098, 0.8264, -0.5522, 0.1098, 0.8264, -0.5522, 0.1098, 0.8264, -0.5522, -0.1098, 0.8264, -0.5522, -0.1098, 0.8264, -0.5522, -0.1098, 0.8264, -0.5522, -0.1098, 0.8264, -0.5522, -0.1098, 0.8264, -0.5522, -0.1098, 0.8264, -0.4681, -0.3128, 0.8264, -0.4681, -0.3128, 0.8264, -0.4681, -0.3128, 0.8264, -0.4681, -0.3128, 0.8264, -0.4681, -0.3128, 0.8264, -0.4681, -0.3128, 0.8264, -0.3128, -0.4681, 0.8264, -0.3128, -0.4681, 0.8264, -0.3128, -0.4681, 0.8264, -0.3128, -0.4681, 0.8264, -0.3128, -0.4681, 0.8264, -0.3128, -0.4681, 0.8264, -0.1098, -0.5522, 0.8264, -0.1098, -0.5522, 0.8264, -0.1098, -0.5522, 0.8264, -0.1098, -0.5522, 0.8264, -0.1098, -0.5522, 0.8264, -0.1098, -0.5522, 0.8264, 0.1098, -0.5522, 0.8264, 0.1098, -0.5522, 0.8264, 0.1098, -0.5522, 0.8264, 0.1098, -0.5522, 0.8264, 0.1098, -0.5522, 0.8264, 0.1098, -0.5522, 0.8264, 0.3128, -0.4681, 0.8264, 0.3128, -0.4681, 0.8264, 0.3128, -0.4681, 0.8264, 0.3128, -0.4681, 0.8264, 0.3128, -0.4681, 0.8264, 0.3128, -0.4681, 0.8264, 0.4681, -0.3128, 0.8264, 0.4681, -0.3128, 0.8264, 0.4681, -0.3128, 0.8264, 0.4681, -0.3128, 0.8264, 0.4681, -0.3128, 0.8264, 0.4681, -0.3128, 0.8264, 0.5522, -0.1098, 0.8264, 0.5522, -0.1098, 0.8264, 0.5522, -0.1098, 0.8264, 0.5522, -0.1098, 0.8264, 0.5522, -0.1098, 0.8264, 0.5522, -0.1098, 0.8264, 0.5522, 0.1098, 0.8264, 0.5522, 0.1098, 0.8264, 0.5522, 0.1098, 0.8264, 0.5522, 0.1098, 0.8264, 0.5522, 0.1098, 0.8264, 0.5522, 0.1098, 0.8264, 0.4681, 0.3128, 0.8264, 0.4681, 0.3128, 0.8264, 0.4681, 0.3128, 0.8264, 0.4681, 0.3128, 0.8264, 0.4681, 0.3128, 0.8264, 0.4681, 0.3128, 0.8264, 0.3128, 0.4681, 0.8264, 0.3128, 0.4681, 0.8264, 0.3128, 0.4681, 0.8264, 0.3128, 0.4681, 0.8264, 0.3128, 0.4681, 0.8264, 0.3128, 0.4681, 0.8264, 0.1098, 0.5522, 0.8264, 0.1098, 0.5522, 0.8264, 0.1098, 0.5522, 0.8264, 0.1098, 0.5522, 0.8264, 0.1098, 0.5522, 0.8264, 0.1098, 0.5522, 0.8264, -0.1632, 0.8203, 0.5481, -0.1632, 0.8203, 0.5481, -0.1632, 0.8203, 0.5481, -0.1632, 0.8203, 0.5481, -0.1632, 0.8203, 0.5481, -0.1632, 0.8203, 0.5481, -0.4647, 0.6954, 0.5481, -0.4647, 0.6954, 0.5481, -0.4647, 0.6954, 0.5481, -0.4647, 0.6954, 0.5481, -0.4647, 0.6954, 0.5481, -0.4647, 0.6954, 0.5481, -0.6954, 0.4647, 0.5481, -0.6954, 0.4647, 0.5481, -0.6954, 0.4647, 0.5481, -0.6954, 0.4647, 0.5481, -0.6954, 0.4647, 0.5481, -0.6954, 0.4647, 0.5481, -0.8203, 0.1632, 0.5481, -0.8203, 0.1632, 0.5481, -0.8203, 0.1632, 0.5481, -0.8203, 0.1632, 0.5481, -0.8203, 0.1632, 0.5481, -0.8203, 0.1632, 0.5481, -0.8203, -0.1632, 0.5481, -0.8203, -0.1632, 0.5481, -0.8203, -0.1632, 0.5481, -0.8203, -0.1632, 0.5481, -0.8203, -0.1632, 0.5481, -0.8203, -0.1632, 0.5481, -0.6954, -0.4647, 0.5481, -0.6954, -0.4647, 0.5481, -0.6954, -0.4647, 0.5481, -0.6954, -0.4647, 0.5481, -0.6954, -0.4647, 0.5481, -0.6954, -0.4647, 0.5481, -0.4647, -0.6954, 0.5481, -0.4647, -0.6954, 0.5481, -0.4647, -0.6954, 0.5481, -0.4647, -0.6954, 0.5481, -0.4647, -0.6954, 0.5481, -0.4647, -0.6954, 0.5481, -0.1632, -0.8203, 0.5481, -0.1632, -0.8203, 0.5481, -0.1632, -0.8203, 0.5481, -0.1632, -0.8203, 0.5481, -0.1632, -0.8203, 0.5481, -0.1632, -0.8203, 0.5481, 0.1632, -0.8203, 0.5481, 0.1632, -0.8203, 0.5481, 0.1632, -0.8203, 0.5481, 0.1632, -0.8203, 0.5481, 0.1632, -0.8203, 0.5481, 0.1632, -0.8203, 0.5481, 0.4647, -0.6954, 0.5481, 0.4647, -0.6954, 0.5481, 0.4647, -0.6954, 0.5481, 0.4647, -0.6954, 0.5481, 0.4647, -0.6954, 0.5481, 0.4647, -0.6954, 0.5481, 0.6954, -0.4647, 0.5481, 0.6954, -0.4647, 0.5481, 0.6954, -0.4647, 0.5481, 0.6954, -0.4647, 0.5481, 0.6954, -0.4647, 0.5481, 0.6954, -0.4647, 0.5481, 0.8203, -0.1632, 0.5481, 0.8203, -0.1632, 0.5481, 0.8203, -0.1632, 0.5481, 0.8203, -0.1632, 0.5481, 0.8203, -0.1632, 0.5481, 0.8203, -0.1632, 0.5481, 0.8203, 0.1632, 0.5481, 0.8203, 0.1632, 0.5481, 0.8203, 0.1632, 0.5481, 0.8203, 0.1632, 0.5481, 0.8203, 0.1632, 0.5481, 0.8203, 0.1632, 0.5481, 0.6954, 0.4647, 0.5481, 0.6954, 0.4647, 0.5481, 0.6954, 0.4647, 0.5481, 0.6954, 0.4647, 0.5481, 0.6954, 0.4647, 0.5481, 0.6954, 0.4647, 0.5481, 0.4647, 0.6954, 0.5481, 0.4647, 0.6954, 0.5481, 0.4647, 0.6954, 0.5481, 0.4647, 0.6954, 0.5481, 0.4647, 0.6954, 0.5481, 0.4647, 0.6954, 0.5481, 0.1632, 0.8203, 0.5481, 0.1632, 0.8203, 0.5481, 0.1632, 0.8203, 0.5481, 0.1632, 0.8203, 0.5481, 0.1632, 0.8203, 0.5481, 0.1632, 0.8203, 0.5481, -0.1915, 0.9626, 0.1915, -0.1915, 0.9626, 0.1915, -0.1915, 0.9626, 0.1915, -0.1915, 0.9626, 0.1915, -0.1915, 0.9626, 0.1915, -0.1915, 0.9626, 0.1915, -0.5453, 0.8161, 0.1915, -0.5453, 0.8161, 0.1915, -0.5453, 0.8161, 0.1915, -0.5453, 0.8161, 0.1915, -0.5453, 0.8161, 0.1915, -0.5453, 0.8161, 0.1915, -0.8161, 0.5453, 0.1915, -0.8161, 0.5453, 0.1915, -0.8161, 0.5453, 0.1915, -0.8161, 0.5453, 0.1915, -0.8161, 0.5453, 0.1915, -0.8161, 0.5453, 0.1915, -0.9626, 0.1915, 0.1915, -0.9626, 0.1915, 0.1915, -0.9626, 0.1915, 0.1915, -0.9626, 0.1915, 0.1915, -0.9626, 0.1915, 0.1915, -0.9626, 0.1915, 0.1915, -0.9626, -0.1915, 0.1915, -0.9626, -0.1915, 0.1915, -0.9626, -0.1915, 0.1915, -0.9626, -0.1915, 0.1915, -0.9626, -0.1915, 0.1915, -0.9626, -0.1915, 0.1915, -0.8161, -0.5453, 0.1915, -0.8161, -0.5453, 0.1915, -0.8161, -0.5453, 0.1915, -0.8161, -0.5453, 0.1915, -0.8161, -0.5453, 0.1915, -0.8161, -0.5453, 0.1915, -0.5453, -0.8161, 0.1915, -0.5453, -0.8161, 0.1915, -0.5453, -0.8161, 0.1915, -0.5453, -0.8161, 0.1915, -0.5453, -0.8161, 0.1915, -0.5453, -0.8161, 0.1915, -0.1915, -0.9626, 0.1915, -0.1915, -0.9626, 0.1915, -0.1915, -0.9626, 0.1915, -0.1915, -0.9626, 0.1915, -0.1915, -0.9626, 0.1915, -0.1915, -0.9626, 0.1915, 0.1915, -0.9626, 0.1915, 0.1915, -0.9626, 0.1915, 0.1915, -0.9626, 0.1915, 0.1915, -0.9626, 0.1915, 0.1915, -0.9626, 0.1915, 0.1915, -0.9626, 0.1915, 0.5453, -0.8161, 0.1915, 0.5453, -0.8161, 0.1915, 0.5453, -0.8161, 0.1915, 0.5453, -0.8161, 0.1915, 0.5453, -0.8161, 0.1915, 0.5453, -0.8161, 0.1915, 0.8161, -0.5453, 0.1915, 0.8161, -0.5453, 0.1915, 0.8161, -0.5453, 0.1915, 0.8161, -0.5453, 0.1915, 0.8161, -0.5453, 0.1915, 0.8161, -0.5453, 0.1915, 0.9626, -0.1915, 0.1915, 0.9626, -0.1915, 0.1915, 0.9626, -0.1915, 0.1915, 0.9626, -0.1915, 0.1915, 0.9626, -0.1915, 0.1915, 0.9626, -0.1915, 0.1915, 0.9626, 0.1915, 0.1915, 0.9626, 0.1915, 0.1915, 0.9626, 0.1915, 0.1915, 0.9626, 0.1915, 0.1915, 0.9626, 0.1915, 0.1915, 0.9626, 0.1915, 0.1915, 0.8161, 0.5453, 0.1915, 0.8161, 0.5453, 0.1915, 0.8161, 0.5453, 0.1915, 0.8161, 0.5453, 0.1915, 0.8161, 0.5453, 0.1915, 0.8161, 0.5453, 0.1915, 0.5453, 0.8161, 0.1915, 0.5453, 0.8161, 0.1915, 0.5453, 0.8161, 0.1915, 0.5453, 0.8161, 0.1915, 0.5453, 0.8161, 0.1915, 0.5453, 0.8161, 0.1915, 0.1915, 0.9626, 0.1915, 0.1915, 0.9626, 0.1915, 0.1915, 0.9626, 0.1915, 0.1915, 0.9626, 0.1915, 0.1915, 0.9626, 0.1915, 0.1915, 0.9626, 0.1915, -0.1915, 0.9626, -0.1915, -0.1915, 0.9626, -0.1915, -0.1915, 0.9626, -0.1915, -0.1915, 0.9626, -0.1915, -0.1915, 0.9626, -0.1915, -0.1915, 0.9626, -0.1915, -0.5453, 0.8161, -0.1915, -0.5453, 0.8161, -0.1915, -0.5453, 0.8161, -0.1915, -0.5453, 0.8161, -0.1915, -0.5453, 0.8161, -0.1915, -0.5453, 0.8161, -0.1915, -0.8161, 0.5453, -0.1915, -0.8161, 0.5453, -0.1915, -0.8161, 0.5453, -0.1915, -0.8161, 0.5453, -0.1915, -0.8161, 0.5453, -0.1915, -0.8161, 0.5453, -0.1915, -0.9626, 0.1915, -0.1915, -0.9626, 0.1915, -0.1915, -0.9626, 0.1915, -0.1915, -0.9626, 0.1915, -0.1915, -0.9626, 0.1915, -0.1915, -0.9626, 0.1915, -0.1915, -0.9626, -0.1915, -0.1915, -0.9626, -0.1915, -0.1915, -0.9626, -0.1915, -0.1915, -0.9626, -0.1915, -0.1915, -0.9626, -0.1915, -0.1915, -0.9626, -0.1915, -0.1915, -0.8161, -0.5453, -0.1915, -0.8161, -0.5453, -0.1915, -0.8161, -0.5453, -0.1915, -0.8161, -0.5453, -0.1915, -0.8161, -0.5453, -0.1915, -0.8161, -0.5453, -0.1915, -0.5453, -0.8161, -0.1915, -0.5453, -0.8161, -0.1915, -0.5453, -0.8161, -0.1915, -0.5453, -0.8161, -0.1915, -0.5453, -0.8161, -0.1915, -0.5453, -0.8161, -0.1915, -0.1915, -0.9626, -0.1915, -0.1915, -0.9626, -0.1915, -0.1915, -0.9626, -0.1915, -0.1915, -0.9626, -0.1915, -0.1915, -0.9626, -0.1915, -0.1915, -0.9626, -0.1915, 0.1915, -0.9626, -0.1915, 0.1915, -0.9626, -0.1915, 0.1915, -0.9626, -0.1915, 0.1915, -0.9626, -0.1915, 0.1915, -0.9626, -0.1915, 0.1915, -0.9626, -0.1915, 0.5453, -0.8161, -0.1915, 0.5453, -0.8161, -0.1915, 0.5453, -0.8161, -0.1915, 0.5453, -0.8161, -0.1915, 0.5453, -0.8161, -0.1915, 0.5453, -0.8161, -0.1915, 0.8161, -0.5453, -0.1915, 0.8161, -0.5453, -0.1915, 0.8161, -0.5453, -0.1915, 0.8161, -0.5453, -0.1915, 0.8161, -0.5453, -0.1915, 0.8161, -0.5453, -0.1915, 0.9626, -0.1915, -0.1915, 0.9626, -0.1915, -0.1915, 0.9626, -0.1915, -0.1915, 0.9626, -0.1915, -0.1915, 0.9626, -0.1915, -0.1915, 0.9626, -0.1915, -0.1915, 0.9626, 0.1915, -0.1915, 0.9626, 0.1915, -0.1915, 0.9626, 0.1915, -0.1915, 0.9626, 0.1915, -0.1915, 0.9626, 0.1915, -0.1915, 0.9626, 0.1915, -0.1915, 0.8161, 0.5453, -0.1915, 0.8161, 0.5453, -0.1915, 0.8161, 0.5453, -0.1915, 0.8161, 0.5453, -0.1915, 0.8161, 0.5453, -0.1915, 0.8161, 0.5453, -0.1915, 0.5453, 0.8161, -0.1915, 0.5453, 0.8161, -0.1915, 0.5453, 0.8161, -0.1915, 0.5453, 0.8161, -0.1915, 0.5453, 0.8161, -0.1915, 0.5453, 0.8161, -0.1915, 0.1915, 0.9626, -0.1915, 0.1915, 0.9626, -0.1915, 0.1915, 0.9626, -0.1915, 0.1915, 0.9626, -0.1915, 0.1915, 0.9626, -0.1915, 0.1915, 0.9626, -0.1915, -0.1632, 0.8203, -0.5481, -0.1632, 0.8203, -0.5481, -0.1632, 0.8203, -0.5481, -0.1632, 0.8203, -0.5481, -0.1632, 0.8203, -0.5481, -0.1632, 0.8203, -0.5481, -0.4647, 0.6954, -0.5481, -0.4647, 0.6954, -0.5481, -0.4647, 0.6954, -0.5481, -0.4647, 0.6954, -0.5481, -0.4647, 0.6954, -0.5481, -0.4647, 0.6954, -0.5481, -0.6954, 0.4647, -0.5481, -0.6954, 0.4647, -0.5481, -0.6954, 0.4647, -0.5481, -0.6954, 0.4647, -0.5481, -0.6954, 0.4647, -0.5481, -0.6954, 0.4647, -0.5481, -0.8203, 0.1632, -0.5481, -0.8203, 0.1632, -0.5481, -0.8203, 0.1632, -0.5481, -0.8203, 0.1632, -0.5481, -0.8203, 0.1632, -0.5481, -0.8203, 0.1632, -0.5481, -0.8203, -0.1632, -0.5481, -0.8203, -0.1632, -0.5481, -0.8203, -0.1632, -0.5481, -0.8203, -0.1632, -0.5481, -0.8203, -0.1632, -0.5481, -0.8203, -0.1632, -0.5481, -0.6954, -0.4647, -0.5481, -0.6954, -0.4647, -0.5481, -0.6954, -0.4647, -0.5481, -0.6954, -0.4647, -0.5481, -0.6954, -0.4647, -0.5481, -0.6954, -0.4647, -0.5481, -0.4647, -0.6954, -0.5481, -0.4647, -0.6954, -0.5481, -0.4647, -0.6954, -0.5481, -0.4647, -0.6954, -0.5481, -0.4647, -0.6954, -0.5481, -0.4647, -0.6954, -0.5481, -0.1632, -0.8203, -0.5481, -0.1632, -0.8203, -0.5481, -0.1632, -0.8203, -0.5481, -0.1632, -0.8203, -0.5481, -0.1632, -0.8203, -0.5481, -0.1632, -0.8203, -0.5481, 0.1632, -0.8203, -0.5481, 0.1632, -0.8203, -0.5481, 0.1632, -0.8203, -0.5481, 0.1632, -0.8203, -0.5481, 0.1632, -0.8203, -0.5481, 0.1632, -0.8203, -0.5481, 0.4647, -0.6954, -0.5481, 0.4647, -0.6954, -0.5481, 0.4647, -0.6954, -0.5481, 0.4647, -0.6954, -0.5481, 0.4647, -0.6954, -0.5481, 0.4647, -0.6954, -0.5481, 0.6954, -0.4647, -0.5481, 0.6954, -0.4647, -0.5481, 0.6954, -0.4647, -0.5481, 0.6954, -0.4647, -0.5481, 0.6954, -0.4647, -0.5481, 0.6954, -0.4647, -0.5481, 0.8203, -0.1632, -0.5481, 0.8203, -0.1632, -0.5481, 0.8203, -0.1632, -0.5481, 0.8203, -0.1632, -0.5481, 0.8203, -0.1632, -0.5481, 0.8203, -0.1632, -0.5481, 0.8203, 0.1632, -0.5481, 0.8203, 0.1632, -0.5481, 0.8203, 0.1632, -0.5481, 0.8203, 0.1632, -0.5481, 0.8203, 0.1632, -0.5481, 0.8203, 0.1632, -0.5481, 0.6954, 0.4647, -0.5481, 0.6954, 0.4647, -0.5481, 0.6954, 0.4647, -0.5481, 0.6954, 0.4647, -0.5481, 0.6954, 0.4647, -0.5481, 0.6954, 0.4647, -0.5481, 0.4647, 0.6954, -0.5481, 0.4647, 0.6954, -0.5481, 0.4647, 0.6954, -0.5481, 0.4647, 0.6954, -0.5481, 0.4647, 0.6954, -0.5481, 0.4647, 0.6954, -0.5481, 0.1632, 0.8203, -0.5481, 0.1632, 0.8203, -0.5481, 0.1632, 0.8203, -0.5481, 0.1632, 0.8203, -0.5481, 0.1632, 0.8203, -0.5481, 0.1632, 0.8203, -0.5481, -0.04992, 0.2509, 0.9667, -0.04992, 0.2509, 0.9667, -0.04992, 0.2509, 0.9667, -0.04991, 0.2509, 0.9667, -0.04991, 0.2509, 0.9667, -0.04991, 0.2509, 0.9667, -0.1421, 0.2127, 0.9667, -0.1421, 0.2127, 0.9667, -0.1421, 0.2127, 0.9667, -0.1422, 0.2127, 0.9667, -0.1422, 0.2127, 0.9667, -0.1422, 0.2127, 0.9667, -0.2127, 0.1421, 0.9667, -0.2127, 0.1421, 0.9667, -0.2127, 0.1421, 0.9667, -0.2127, 0.1421, 0.9667, -0.2127, 0.1421, 0.9667, -0.2127, 0.1421, 0.9667, -0.2509, 0.04992, 0.9667, -0.2509, 0.04992, 0.9667, -0.2509, 0.04992, 0.9667, -0.2509, 0.04992, 0.9667, -0.2509, 0.04992, 0.9667, -0.2509, 0.04992, 0.9667, -0.2509, -0.04992, 0.9667, -0.2509, -0.04992, 0.9667, -0.2509, -0.04992, 0.9667, -0.2509, -0.04992, 0.9667, -0.2509, -0.04992, 0.9667, -0.2509, -0.04992, 0.9667, -0.2127, -0.1421, 0.9667, -0.2127, -0.1421, 0.9667, -0.2127, -0.1421, 0.9667, -0.2127, -0.1421, 0.9667, -0.2127, -0.1421, 0.9667, -0.2127, -0.1421, 0.9667, -0.1421, -0.2127, 0.9667, -0.1421, -0.2127, 0.9667, -0.1421, -0.2127, 0.9667, -0.1421, -0.2127, 0.9667, -0.1421, -0.2127, 0.9667, -0.1421, -0.2127, 0.9667, -0.04992, -0.2509, 0.9667, -0.04992, -0.2509, 0.9667, -0.04992, -0.2509, 0.9667, -0.04992, -0.2509, 0.9667, -0.04992, -0.2509, 0.9667, -0.04992, -0.2509, 0.9667, 0.04991, -0.2509, 0.9667, 0.04991, -0.2509, 0.9667, 0.04991, -0.2509, 0.9667, 0.04992, -0.2509, 0.9667, 0.04992, -0.2509, 0.9667, 0.04992, -0.2509, 0.9667, 0.1421, -0.2127, 0.9667, 0.1421, -0.2127, 0.9667, 0.1421, -0.2127, 0.9667, 0.1422, -0.2127, 0.9667, 0.1422, -0.2127, 0.9667, 0.1422, -0.2127, 0.9667, 0.2127, -0.1421, 0.9667, 0.2127, -0.1421, 0.9667, 0.2127, -0.1421, 0.9667, 0.2127, -0.1421, 0.9667, 0.2127, -0.1421, 0.9667, 0.2127, -0.1421, 0.9667, 0.2509, -0.04992, 0.9667, 0.2509, -0.04992, 0.9667, 0.2509, -0.04992, 0.9667, 0.2509, -0.04992, 0.9667, 0.2509, -0.04992, 0.9667, 0.2509, -0.04992, 0.9667, 0.2509, 0.04992, 0.9667, 0.2509, 0.04992, 0.9667, 0.2509, 0.04992, 0.9667, 0.2509, 0.04992, 0.9667, 0.2509, 0.04992, 0.9667, 0.2509, 0.04992, 0.9667, 0.2127, 0.1421, 0.9667, 0.2127, 0.1421, 0.9667, 0.2127, 0.1421, 0.9667, 0.2127, 0.1421, 0.9667, 0.2127, 0.1421, 0.9667, 0.2127, 0.1421, 0.9667, 0.1421, 0.2127, 0.9667, 0.1421, 0.2127, 0.9667, 0.1421, 0.2127, 0.9667, 0.1421, 0.2127, 0.9667, 0.1421, 0.2127, 0.9667, 0.1421, 0.2127, 0.9667, 0.04992, 0.2509, 0.9667, 0.04992, 0.2509, 0.9667, 0.04992, 0.2509, 0.9667, 0.04991, 0.2509, 0.9667, 0.04991, 0.2509, 0.9667, 0.04991, 0.2509, 0.9667, 7.509e-06, 0.0, 1.0, 7.509e-06, 0.0, 1.0, 7.509e-06, 0.0, 1.0, 0.0, 0.0, 1.0, 0.0, 0.0, 1.0, 0.0, 0.0, 1.0, 0.0, 0.0, 1.0, 0.0, 0.0, 1.0, 0.0, 0.0, 1.0, -5.281e-07, 0.0, 1.0, -5.281e-07, 0.0, 1.0, -5.281e-07, 0.0, 1.0, 0.0, 0.0, 1.0, 0.0, 0.0, 1.0, 0.0, 0.0, 1.0, 1.502e-05, 0.0, 1.0, 1.502e-05, 0.0, 1.0, 1.502e-05, 0.0, 1.0, 0.0, 0.0, 1.0, 0.0, 0.0, 1.0, 0.0, 0.0, 1.0, -1.502e-05, 0.0, 1.0, -1.502e-05, 0.0, 1.0, -1.502e-05, 0.0, 1.0, -1.877e-06, 0.0, 1.0, -1.877e-06, 0.0, 1.0, -1.877e-06, 0.0, 1.0, 1.584e-06, 0.0, 1.0, 1.584e-06, 0.0, 1.0, 1.584e-06, 0.0, 1.0, 0.0, 0.0, 1.0, 0.0, 0.0, 1.0, 0.0, 0.0, 1.0, -8.75e-07, 0.0, 1.0, -8.75e-07, 0.0, 1.0, -8.75e-07, 0.0, 1.0, 0.0, 0.0, 1.0, 0.0, 0.0, 1.0, 0.0, 0.0, 1.0, 0.0, 0.0, 1.0, 0.0, 0.0, 1.0, 0.0, 0.0, 1.0, -0.1428, 0.718, -0.6813, -0.1428, 0.718, -0.6813, -0.1428, 0.718, -0.6813, -0.1428, 0.718, -0.6813, -0.1428, 0.718, -0.6813, -0.1428, 0.718, -0.6813, -0.4067, 0.6087, -0.6813, -0.4067, 0.6087, -0.6813, -0.4067, 0.6087, -0.6813, -0.4067, 0.6087, -0.6813, -0.4067, 0.6087, -0.6813, -0.4067, 0.6087, -0.6813, -0.6087, 0.4067, -0.6813, -0.6087, 0.4067, -0.6813, -0.6087, 0.4067, -0.6813, -0.6087, 0.4067, -0.6813, -0.6087, 0.4067, -0.6813, -0.6087, 0.4067, -0.6813, -0.718, 0.1428, -0.6813, -0.718, 0.1428, -0.6813, -0.718, 0.1428, -0.6813, -0.718, 0.1428, -0.6813, -0.718, 0.1428, -0.6813, -0.718, 0.1428, -0.6813, -0.718, -0.1428, -0.6813, -0.718, -0.1428, -0.6813, -0.718, -0.1428, -0.6813, -0.718, -0.1428, -0.6813, -0.718, -0.1428, -0.6813, -0.718, -0.1428, -0.6813, -0.6087, -0.4067, -0.6813, -0.6087, -0.4067, -0.6813, -0.6087, -0.4067, -0.6813, -0.6087, -0.4067, -0.6813, -0.6087, -0.4067, -0.6813, -0.6087, -0.4067, -0.6813, -0.4067, -0.6087, -0.6813, -0.4067, -0.6087, -0.6813, -0.4067, -0.6087, -0.6813, -0.4067, -0.6087, -0.6813, -0.4067, -0.6087, -0.6813, -0.4067, -0.6087, -0.6813, -0.1428, -0.718, -0.6813, -0.1428, -0.718, -0.6813, -0.1428, -0.718, -0.6813, -0.1428, -0.718, -0.6813, -0.1428, -0.718, -0.6813, -0.1428, -0.718, -0.6813, 0.1428, -0.718, -0.6813, 0.1428, -0.718, -0.6813, 0.1428, -0.718, -0.6813, 0.1428, -0.718, -0.6813, 0.1428, -0.718, -0.6813, 0.1428, -0.718, -0.6813, 0.4067, -0.6087, -0.6813, 0.4067, -0.6087, -0.6813, 0.4067, -0.6087, -0.6813, 0.4067, -0.6087, -0.6813, 0.4067, -0.6087, -0.6813, 0.4067, -0.6087, -0.6813, 0.6087, -0.4067, -0.6813, 0.6087, -0.4067, -0.6813, 0.6087, -0.4067, -0.6813, 0.6087, -0.4067, -0.6813, 0.6087, -0.4067, -0.6813, 0.6087, -0.4067, -0.6813, 0.718, -0.1428, -0.6813, 0.718, -0.1428, -0.6813, 0.718, -0.1428, -0.6813, 0.718, -0.1428, -0.6813, 0.718, -0.1428, -0.6813, 0.718, -0.1428, -0.6813, 0.718, 0.1428, -0.6813, 0.718, 0.1428, -0.6813, 0.718, 0.1428, -0.6813, 0.718, 0.1428, -0.6813, 0.718, 0.1428, -0.6813, 0.718, 0.1428, -0.6813, 0.6087, 0.4067, -0.6813, 0.6087, 0.4067, -0.6813, 0.6087, 0.4067, -0.6813, 0.6087, 0.4067, -0.6813, 0.6087, 0.4067, -0.6813, 0.6087, 0.4067, -0.6813, 0.4067, 0.6087, -0.6813, 0.4067, 0.6087, -0.6813, 0.4067, 0.6087, -0.6813, 0.4067, 0.6087, -0.6813, 0.4067, 0.6087, -0.6813, 0.4067, 0.6087, -0.6813, 0.1428, 0.718, -0.6813, 0.1428, 0.718, -0.6813, 0.1428, 0.718, -0.6813, 0.1428, 0.718, -0.6813, 0.1428, 0.718, -0.6813, 0.1428, 0.718, -0.6813, -0.1667, 0.838, -0.5195, -0.1667, 0.838, -0.5195, -0.1667, 0.838, -0.5195, -0.1667, 0.838, -0.5195, -0.1667, 0.838, -0.5195, -0.1667, 0.838, -0.5195, -0.4747, 0.7105, -0.5195, -0.4747, 0.7105, -0.5195, -0.4747, 0.7105, -0.5195, -0.4747, 0.7105, -0.5195, -0.4747, 0.7105, -0.5195, -0.4747, 0.7105, -0.5195, -0.7105, 0.4747, -0.5195, -0.7105, 0.4747, -0.5195, -0.7105, 0.4747, -0.5195, -0.7105, 0.4747, -0.5195, -0.7105, 0.4747, -0.5195, -0.7105, 0.4747, -0.5195, -0.838, 0.1667, -0.5195, -0.838, 0.1667, -0.5195, -0.838, 0.1667, -0.5195, -0.838, 0.1667, -0.5195, -0.838, 0.1667, -0.5195, -0.838, 0.1667, -0.5195, -0.838, -0.1667, -0.5195, -0.838, -0.1667, -0.5195, -0.838, -0.1667, -0.5195, -0.838, -0.1667, -0.5195, -0.838, -0.1667, -0.5195, -0.838, -0.1667, -0.5195, -0.7105, -0.4747, -0.5195, -0.7105, -0.4747, -0.5195, -0.7105, -0.4747, -0.5195, -0.7105, -0.4747, -0.5195, -0.7105, -0.4747, -0.5195, -0.7105, -0.4747, -0.5195, -0.4747, -0.7105, -0.5195, -0.4747, -0.7105, -0.5195, -0.4747, -0.7105, -0.5195, -0.4747, -0.7105, -0.5195, -0.4747, -0.7105, -0.5195, -0.4747, -0.7105, -0.5195, -0.1667, -0.838, -0.5195, -0.1667, -0.838, -0.5195, -0.1667, -0.838, -0.5195, -0.1667, -0.838, -0.5195, -0.1667, -0.838, -0.5195, -0.1667, -0.838, -0.5195, 0.1667, -0.838, -0.5195, 0.1667, -0.838, -0.5195, 0.1667, -0.838, -0.5195, 0.1667, -0.838, -0.5195, 0.1667, -0.838, -0.5195, 0.1667, -0.838, -0.5195, 0.4747, -0.7105, -0.5195, 0.4747, -0.7105, -0.5195, 0.4747, -0.7105, -0.5195, 0.4747, -0.7105, -0.5195, 0.4747, -0.7105, -0.5195, 0.4747, -0.7105, -0.5195, 0.7105, -0.4747, -0.5195, 0.7105, -0.4747, -0.5195, 0.7105, -0.4747, -0.5195, 0.7105, -0.4747, -0.5195, 0.7105, -0.4747, -0.5195, 0.7105, -0.4747, -0.5195, 0.838, -0.1667, -0.5195, 0.838, -0.1667, -0.5195, 0.838, -0.1667, -0.5195, 0.838, -0.1667, -0.5195, 0.838, -0.1667, -0.5195, 0.838, -0.1667, -0.5195, 0.838, 0.1667, -0.5195, 0.838, 0.1667, -0.5195, 0.838, 0.1667, -0.5195, 0.838, 0.1667, -0.5195, 0.838, 0.1667, -0.5195, 0.838, 0.1667, -0.5195, 0.7105, 0.4747, -0.5195, 0.7105, 0.4747, -0.5195, 0.7105, 0.4747, -0.5195, 0.7105, 0.4747, -0.5195, 0.7105, 0.4747, -0.5195, 0.7105, 0.4747, -0.5195, 0.4747, 0.7105, -0.5195, 0.4747, 0.7105, -0.5195, 0.4747, 0.7105, -0.5195, 0.4747, 0.7105, -0.5195, 0.4747, 0.7105, -0.5195, 0.4747, 0.7105, -0.5195, 0.1667, 0.838, -0.5195, 0.1667, 0.838, -0.5195, 0.1667, 0.838, -0.5195, 0.1667, 0.838, -0.5195, 0.1667, 0.838, -0.5195, 0.1667, 0.838, -0.5195, 0.0, 0.0, -1.0, 0.0, 0.0, -1.0, 0.0, 0.0, -1.0, 0.0, 0.0, -1.0, 0.0, 0.0, -1.0, 0.0, 0.0, -1.0, 0.0, 0.0, -1.0, 4.193e-06, 0.0, -1.0, 4.193e-06, 0.0, -1.0, 4.193e-06, 0.0, -1.0, -3.314e-06, 0.0, -1.0, -3.314e-06, 0.0, -1.0, -3.314e-06, 0.0, -1.0, 0.0, 0.0, -1.0, 0.0, 0.0, -1.0, 0.0, 0.0, -1.0, 3.314e-06, 0.0, -1.0, 3.314e-06, 0.0, -1.0, 3.314e-06, 0.0, -1.0, 4.193e-06, 0.0, -1.0, 4.193e-06, 0.0, -1.0, 4.193e-06, 0.0, -1.0, 0.0, 0.0, -1.0, 0.0, 0.0, -1.0, 0.0, 0.0, -1.0, -3.701e-07, 0.0, -1.0, -3.701e-07, 0.0, -1.0, -3.701e-07, 0.0, -1.0, 6.92e-06, 0.0, -1.0, 6.92e-06, 0.0, -1.0, 6.92e-06, 0.0, -1.0, -4.193e-06, 0.0, -1.0, -4.193e-06, 0.0, -1.0, -4.193e-06, 0.0, -1.0, 3.314e-06, 0.0, -1.0, 3.314e-06, 0.0, -1.0, 3.314e-06, 0.0, -1.0, 0.0, 0.0, -1.0, 0.0, 0.0, -1.0, 0.0, 0.0, -1.0, -3.314e-06, 0.0, -1.0, -3.314e-06, 0.0, -1.0, -3.314e-06, 0.0, -1.0, 0.0, 0.0, -1.0, 0.0, 0.0, -1.0, 0.0, 0.0, -1.0, 0.0, 0.0, -1.0, 0.0, 0.0, -1.0, 0.0, 0.0, -1.0, 0.0, 0.0, -1.0, 0.0, 0.0, -1.0, 0.0, 0.0, -1.0, 0.0, 0.0, -1.0, 0.0, 0.0, -1.0, 0.0, 0.0, -1.0, 0.0, 0.0, -1.0, 0.0, 0.0, -1.0, 0.0, 0.0, -1.0, 0.0, 0.0, -1.0, 0.0, 0.0, -1.0, 0.0, 0.0, -1.0, 4.193e-06, 0.0, -1.0, 4.193e-06, 0.0, -1.0, 4.193e-06, 0.0, -1.0, 0.0, 0.0, -1.0, 0.0, 0.0, -1.0, 0.0, 0.0, -1.0, 0.0, 0.0, -1.0, 0.0, 0.0, -1.0, 0.0, 0.0, -1.0, 0.0, 0.0, -1.0, 0.0, 0.0, -1.0, 0.0, 0.0, -1.0, -2.895e-06, 0.0, -1.0, -2.895e-06, 0.0, -1.0, -2.895e-06, 0.0, -1.0, 8.915e-06, 0.0, -1.0, 8.915e-06, 0.0, -1.0, 8.915e-06, 0.0, -1.0, -1.468e-05, 0.0, -1.0, -1.468e-05, 0.0, -1.0, -1.468e-05, 0.0, -1.0, 4.971e-06, 0.0, -1.0, 4.971e-06, 0.0, -1.0, 4.971e-06, 0.0, -1.0, -4.193e-06, 0.0, -1.0, -4.193e-06, 0.0, -1.0, -4.193e-06, 0.0, -1.0, 0.0, 0.0, -1.0, 0.0, 0.0, -1.0, 0.0, 0.0, -1.0, 0.0, 0.0, -1.0, 0.0, 0.0, -1.0, 0.0, 0.0, -1.0, 0.0, 0.0, -1.0, 0.0, 0.0, -1.0, 0.0, 0.0, -1.0, -4.193e-06, 0.0, -1.0, -4.193e-06, 0.0, -1.0, -4.193e-06, 0.0, -1.0, 0.1951, -0.9808, 0.0, 0.1951, -0.9808, 0.0, 0.1951, -0.9808, 0.0, 0.1951, -0.9808, 0.0, 0.1951, -0.9808, 0.0, 0.1951, -0.9808, 0.0, 0.5556, -0.8315, 0.0, 0.5556, -0.8315, 0.0, 0.5556, -0.8315, 0.0, 0.5556, -0.8315, 0.0, 0.5556, -0.8315, 0.0, 0.5556, -0.8315, 0.0, 0.8315, -0.5556, 0.0, 0.8315, -0.5556, 0.0, 0.8315, -0.5556, 0.0, 0.8315, -0.5556, 0.0, 0.8315, -0.5556, 0.0, 0.8315, -0.5556, 0.0, 0.9808, -0.1951, 0.0, 0.9808, -0.1951, 0.0, 0.9808, -0.1951, 0.0, 0.9808, -0.1951, 0.0, 0.9808, -0.1951, 0.0, 0.9808, -0.1951, 0.0, 0.9808, 0.1951, 0.0, 0.9808, 0.1951, 0.0, 0.9808, 0.1951, 0.0, 0.9808, 0.1951, 0.0, 0.9808, 0.1951, 0.0, 0.9808, 0.1951, 0.0, 0.8315, 0.5556, 0.0, 0.8315, 0.5556, 0.0, 0.8315, 0.5556, 0.0, 0.8315, 0.5556, 0.0, 0.8315, 0.5556, 0.0, 0.8315, 0.5556, 0.0, 0.5556, 0.8315, 0.0, 0.5556, 0.8315, 0.0, 0.5556, 0.8315, 0.0, 0.5556, 0.8315, 0.0, 0.5556, 0.8315, 0.0, 0.5556, 0.8315, 0.0, 0.1951, 0.9808, 0.0, 0.1951, 0.9808, 0.0, 0.1951, 0.9808, 0.0, 0.1951, 0.9808, 0.0, 0.1951, 0.9808, 0.0, 0.1951, 0.9808, 0.0, -0.1951, 0.9808, 0.0, -0.1951, 0.9808, 0.0, -0.1951, 0.9808, 0.0, -0.1951, 0.9808, 0.0, -0.1951, 0.9808, 0.0, -0.1951, 0.9808, 0.0, -0.5556, 0.8315, 0.0, -0.5556, 0.8315, 0.0, -0.5556, 0.8315, 0.0, -0.5556, 0.8315, 0.0, -0.5556, 0.8315, 0.0, -0.5556, 0.8315, 0.0, -0.8315, 0.5556, 0.0, -0.8315, 0.5556, 0.0, -0.8315, 0.5556, 0.0, -0.8315, 0.5556, 0.0, -0.8315, 0.5556, 0.0, -0.8315, 0.5556, 0.0, -0.9808, 0.1951, 0.0, -0.9808, 0.1951, 0.0, -0.9808, 0.1951, 0.0, -0.9808, 0.1951, 0.0, -0.9808, 0.1951, 0.0, -0.9808, 0.1951, 0.0, -0.9808, -0.1951, 0.0, -0.9808, -0.1951, 0.0, -0.9808, -0.1951, 0.0, -0.9808, -0.1951, 0.0, -0.9808, -0.1951, 0.0, -0.9808, -0.1951, 0.0, -0.8315, -0.5556, 0.0, -0.8315, -0.5556, 0.0, -0.8315, -0.5556, 0.0, -0.8315, -0.5556, 0.0, -0.8315, -0.5556, 0.0, -0.8315, -0.5556, 0.0, -0.5556, -0.8315, 0.0, -0.5556, -0.8315, 0.0, -0.5556, -0.8315, 0.0, -0.5556, -0.8315, 0.0, -0.5556, -0.8315, 0.0, -0.5556, -0.8315, 0.0, -0.1951, -0.9808, 0.0, -0.1951, -0.9808, 0.0, -0.1951, -0.9808, 0.0, -0.1951, -0.9808, 0.0, -0.1951, -0.9808, 0.0, -0.1951, -0.9808, 0.0, -1.462e-05, 0.0, -1.0, -1.462e-05, 0.0, -1.0, -1.462e-05, 0.0, -1.0, 0.0, 0.0, -1.0, 0.0, 0.0, -1.0, 0.0, 0.0, -1.0, -7.312e-06, 0.0, -1.0, -7.312e-06, 0.0, -1.0, -7.312e-06, 0.0, -1.0, 0.0, 0.0, -1.0, 0.0, 0.0, -1.0, 0.0, 0.0, -1.0, 0.0, 0.0, -1.0, 0.0, 0.0, -1.0, 0.0, 0.0, -1.0, -7.312e-06, 0.0, -1.0, -7.312e-06, 0.0, -1.0, -7.312e-06, 0.0, -1.0, 0.0, 0.0, -1.0, 0.0, 0.0, -1.0, 0.0, 0.0, -1.0, 0.0, 0.0, -1.0, 0.0, 0.0, -1.0, 0.0, 0.0, -1.0, 0.0, 0.0, -1.0, 0.0, 0.0, -1.0, 0.0, 0.0, -1.0, 2.057e-06, 0.0, -1.0, 2.057e-06, 0.0, -1.0, 2.057e-06, 0.0, -1.0, 0.0, 0.0, -1.0, 0.0, 0.0, -1.0, 0.0, 0.0, -1.0, 0.0, 0.0, -1.0, 0.0, 0.0, -1.0, 0.0, 0.0, -1.0, 4.114e-06, 0.0, -1.0, 4.114e-06, 0.0, -1.0, 4.114e-06, 0.0, -1.0, 4.607e-07, 0.0, -1.0, 4.607e-07, 0.0, -1.0, 4.607e-07, 0.0, -1.0, 0.0, 0.0, 1.0, 0.0, 0.0, 1.0, 0.0, 0.0, 1.0, 0.0, 0.0, 1.0])] * 3)])
me_mesh_521 = bpy.data.meshes.new('Mesh.521')
me_mesh_521.from_pydata([(39.37, 39.37, -559.7), (-39.37, 39.37, -559.7), (-39.37, -39.37, -559.7), (27.14, -25.55, -401.2), (25.33, -27.35, -401.2), (29.14, 27.69, -401.2), (27.33, 29.5, -401.2), (25.52, 27.69, -401.2), (-27.32, 28.95, -401.2), (-29.13, 27.14, -401.2), (-29.54, -27.53, -401.2), (-27.73, -25.72, -401.2), (23.5, -23.66, -491.6), (21.69, -21.85, -491.6), (19.89, -23.66, -491.6), (23.5, 23.66, -491.6), (21.69, 25.47, -491.6), (19.89, 23.66, -491.6), (-19.89, 23.66, -491.6), (-21.69, 25.47, -491.6), (-23.5, 23.66, -491.6), (-19.89, -23.66, -491.6), (-21.69, -21.85, -491.6), (-39.37, -39.37, -481.0), (-39.37, 39.37, -481.0), (39.37, 39.37, -481.0), (19.35, 19.35, -481.0), (39.37, 39.37, -559.7), (19.35, -19.35, -481.0), (39.37, -39.37, -559.7), (-19.35, 19.35, -481.0), (-19.35, -19.35, -481.0), (-39.37, -39.37, -559.7), (27.14, -29.16, -401.2), (28.95, -27.35, -401.2), (27.14, -25.55, -401.2), (25.33, -27.35, -401.2), (29.14, 27.69, -401.2), (25.52, 27.69, -401.2), (27.33, 25.88, -401.2), (-27.32, 25.33, -401.2), (-25.51, 27.14, -401.2), (-27.32, 28.95, -401.2), (-29.13, 27.14, -401.2), (-29.54, -27.53, -401.2), (-27.73, -29.34, -401.2), (-25.92, -27.53, -401.2), (-27.73, -25.72, -401.2), (21.69, -25.47, -491.6), (23.5, -23.66, -491.6), (19.89, -23.66, -491.6), (23.5, 23.66, -491.6), (19.89, 23.66, -491.6), (21.69, 21.85, -491.6), (-21.69, 21.85, -491.6), (-19.89, 23.66, -491.6), (-23.5, 23.66, -491.6), (-23.5, -23.66, -491.6), (-21.69, -25.47, -491.6), (-19.89, -23.66, -491.6), (-21.69, -21.85, -491.6), (39.37, -39.37, -481.0), (-39.37, -39.37, -481.0), (-39.37, 39.37, -481.0), (39.37, 39.37, -481.0), (19.35, -19.35, -517.8), (-19.35, -19.35, -517.8), (-19.35, 19.35, -517.8), (19.35, 19.35, -517.8)], [], [(1, 24, 25, 0), (2, 23, 24, 1), (12, 13, 3), (4, 3, 13), (13, 14, 4), (6, 5, 15), (15, 16, 6), (7, 6, 16), (16, 17, 7), (18, 19, 8), (9, 8, 19), (19, 20, 9), (21, 22, 11), (10, 11, 22), (28, 26, 68, 65), (29, 61, 62, 32), (27, 64, 61, 29), (34, 33, 48), (48, 49, 34), (35, 34, 49), (33, 36, 50), (50, 48, 33), (39, 38, 52), (52, 53, 39), (37, 39, 53), (53, 51, 37), (41, 40, 54), (54, 55, 41), (42, 41, 55), (40, 43, 56), (56, 54, 40), (45, 44, 57), (57, 58, 45), (46, 45, 58), (58, 59, 46), (47, 46, 59), (60, 57, 44), (28, 31, 62, 61), (30, 26, 64, 63), (26, 28, 61, 64), (31, 30, 63, 62), (31, 28, 65, 66), (30, 31, 66, 67), (26, 30, 67, 68)])
_uv = me_mesh_521.uv_layers.new(name='UVChannel_1')
_uv.uv.foreach_set('vector', [0.125, 0.5, 0.375, 0.5, 0.375, 0.75, 0.125, 0.75, 0.625, 0.5, 0.875, 0.5, 0.875, 0.75, 0.625, 0.75, 0.01425, 0.009164, 0.01422, 0.009164, 0.01709, 0.1054, 0.01129, 0.1054, 0.01709, 0.1054, 0.01422, 0.009164, 0.01422, 0.009164, 0.007219, 0.009164, 0.01129, 0.1054, 0.01257, 0.1054, 0.007191, 0.1054, 0.009641, 0.009164, 0.009641, 0.009164, 0.01611, 0.009164, 0.01257, 0.1054, 0.01279, 0.1054, 0.01257, 0.1054, 0.01611, 0.009164, 0.01611, 0.009164, 0.01667, 0.009164, 0.01279, 0.1054, 0.005505, 0.009164, 0.006063, 0.009164, 0.01037, 0.1054, 0.0158, 0.1054, 0.01037, 0.1054, 0.006063, 0.009164, 0.006063, 0.009164, 0.01253, 0.009164, 0.0158, 0.1054, 0.0184, 0.009164, 0.0114, 0.009164, 0.007919, 0.1054, 0.00812, 0.1054, 0.007919, 0.1054, 0.0114, 0.009164, 0.4386, 0.1864, 0.4386, 0.06358, 0.4386, 0.06358, 0.4386, 0.1864, 0.375, 0.5, 0.625, 0.5, 0.625, 0.75, 0.375, 0.75, 0.375, 0.75, 0.625, 0.75, 0.625, 1.0, 0.375, 1.0, 0.01692, 0.1054, 0.01149, 0.1054, 0.007778, 0.009164, 0.007778, 0.009164, 0.01425, 0.009164, 0.01692, 0.1054, 0.01709, 0.1054, 0.01692, 0.1054, 0.01425, 0.009164, 0.01149, 0.1054, 0.01129, 0.1054, 0.007219, 0.009164, 0.007219, 0.009164, 0.007778, 0.009164, 0.01149, 0.1054, 0.007044, 0.1054, 0.01279, 0.1054, 0.01667, 0.009164, 0.01667, 0.009164, 0.009665, 0.009164, 0.007044, 0.1054, 0.007191, 0.1054, 0.007044, 0.1054, 0.009665, 0.009164, 0.009665, 0.009164, 0.009641, 0.009164, 0.007191, 0.1054, 0.0102, 0.1054, 0.01601, 0.1054, 0.01251, 0.009164, 0.01251, 0.009164, 0.005505, 0.009164, 0.0102, 0.1054, 0.01037, 0.1054, 0.0102, 0.1054, 0.005505, 0.009164, 0.01601, 0.1054, 0.0158, 0.1054, 0.01253, 0.009164, 0.01253, 0.009164, 0.01251, 0.009164, 0.01601, 0.1054, 0.01348, 0.1054, 0.00812, 0.1054, 0.01138, 0.009164, 0.01138, 0.009164, 0.01784, 0.009164, 0.01348, 0.1054, 0.01364, 0.1054, 0.01348, 0.1054, 0.01784, 0.009164, 0.01784, 0.009164, 0.0184, 0.009164, 0.01364, 0.1054, 0.007919, 0.1054, 0.01364, 0.1054, 0.0184, 0.009164, 0.0114, 0.009164, 0.01138, 0.009164, 0.00812, 0.1054, 0.4386, 0.1864, 0.5614, 0.1864, 0.625, 0.25, 0.375, 0.25, 0.5614, 0.06358, 0.4386, 0.06358, 0.375, 0.0, 0.625, 0.0, 0.4386, 0.06358, 0.4386, 0.1864, 0.375, 0.25, 0.375, 0.0, 0.5614, 0.1864, 0.5614, 0.06358, 0.625, 0.0, 0.625, 0.25, 0.5614, 0.1864, 0.4386, 0.1864, 0.4386, 0.1864, 0.5614, 0.1864, 0.5614, 0.06358, 0.5614, 0.1864, 0.5614, 0.1864, 0.5614, 0.06358, 0.4386, 0.06358, 0.5614, 0.06358, 0.5614, 0.06358, 0.4386, 0.06358])
me_mesh_521.materials.append(mat_baloon)
me_mesh_521.update()
me_mesh_521.normals_split_custom_set([tuple(v) for v in zip(*[iter([0.0, 1.0, 0.0, 0.0, 1.0, 0.0, 0.0, 1.0, 0.0, 0.0, 1.0, 0.0, -1.0, 0.0, 0.0, -1.0, 0.0, 0.0, -1.0, 0.0, 0.0, -1.0, 0.0, 0.0, 0.707, 0.707, -0.01371, 0.707, 0.707, -0.01371, 0.707, 0.707, -0.01371, -0.7053, 0.7053, 0.07127, -0.7053, 0.7053, 0.07127, -0.7053, 0.7053, 0.07127, -0.7053, 0.7053, 0.07127, -0.7053, 0.7053, 0.07127, -0.7053, 0.7053, 0.07127, 0.7051, 0.7051, -0.07537, 0.7051, 0.7051, -0.07537, 0.7051, 0.7051, -0.07537, 0.7051, 0.7051, -0.07538, 0.7051, 0.7051, -0.07538, 0.7051, 0.7051, -0.07538, -0.707, 0.7071, 0.01263, -0.707, 0.7071, 0.01263, -0.707, 0.7071, 0.01263, -0.707, 0.7071, 0.01263, -0.707, 0.7071, 0.01263, -0.707, 0.7071, 0.01263, 0.707, 0.707, 0.0168, 0.707, 0.707, 0.0168, 0.707, 0.707, 0.0168, -0.7053, 0.7053, -0.071, -0.7053, 0.7053, -0.071, -0.7053, 0.7053, -0.071, -0.7053, 0.7053, -0.071, -0.7053, 0.7053, -0.071, -0.7053, 0.7053, -0.071, 0.705, 0.705, 0.07724, 0.705, 0.705, 0.07724, 0.705, 0.705, 0.07724, -0.707, 0.707, -0.01694, -0.707, 0.707, -0.01694, -0.707, 0.707, -0.01694, -1.0, 0.0, 0.0, -1.0, 0.0, 0.0, -1.0, 0.0, 0.0, -1.0, 0.0, 0.0, 0.0, -1.0, 0.0, 0.0, -1.0, 0.0, 0.0, -1.0, 0.0, 0.0, -1.0, 0.0, 1.0, 0.0, 0.0, 1.0, 0.0, 0.0, 1.0, 0.0, 0.0, 1.0, 0.0, 0.0, 0.7053, -0.7053, -0.07127, 0.7053, -0.7053, -0.07127, 0.7053, -0.7053, -0.07127, 0.7053, -0.7053, -0.07127, 0.7053, -0.7053, -0.07127, 0.7053, -0.7053, -0.07127, 0.707, 0.707, -0.01371, 0.707, 0.707, -0.01371, 0.707, 0.707, -0.01371, -0.707, -0.707, 0.01371, -0.707, -0.707, 0.01371, -0.707, -0.707, 0.01371, -0.707, -0.707, 0.01371, -0.707, -0.707, 0.01371, -0.707, -0.707, 0.01371, -0.7051, -0.7051, 0.07538, -0.7051, -0.7051, 0.07538, -0.7051, -0.7051, 0.07538, -0.7051, -0.7051, 0.07538, -0.7051, -0.7051, 0.07538, -0.7051, -0.7051, 0.07538, 0.707, -0.7071, -0.01263, 0.707, -0.7071, -0.01263, 0.707, -0.7071, -0.01263, 0.707, -0.7071, -0.01263, 0.707, -0.7071, -0.01263, 0.707, -0.7071, -0.01263, 0.7053, -0.7053, 0.071, 0.7053, -0.7053, 0.071, 0.7053, -0.7053, 0.071, 0.7053, -0.7053, 0.071, 0.7053, -0.7053, 0.071, 0.7053, -0.7053, 0.071, 0.707, 0.707, 0.0168, 0.707, 0.707, 0.0168, 0.707, 0.707, 0.0168, -0.707, -0.707, -0.0168, -0.707, -0.707, -0.0168, -0.707, -0.707, -0.0168, -0.707, -0.707, -0.0168, -0.707, -0.707, -0.0168, -0.707, -0.707, -0.0168, -0.705, -0.705, -0.07724, -0.705, -0.705, -0.07724, -0.705, -0.705, -0.07724, -0.705, -0.705, -0.07724, -0.705, -0.705, -0.07724, -0.705, -0.705, -0.07724, 0.707, -0.707, 0.01694, 0.707, -0.707, 0.01694, 0.707, -0.707, 0.01694, 0.707, -0.707, 0.01694, 0.707, -0.707, 0.01694, 0.707, -0.707, 0.01694, 0.705, 0.705, 0.07724, 0.705, 0.705, 0.07724, 0.705, 0.705, 0.07724, -0.707, 0.707, -0.01694, -0.707, 0.707, -0.01694, -0.707, 0.707, -0.01694, 0.0, 0.0, 1.0, 0.0, 0.0, 1.0, 0.0, 0.0, 1.0, 0.0, 0.0, 1.0, 0.0, 0.0, 1.0, 0.0, 0.0, 1.0, 0.0, 0.0, 1.0, 0.0, 0.0, 1.0, 0.0, 0.0, 1.0, 0.0, 0.0, 1.0, 0.0, 0.0, 1.0, 0.0, 0.0, 1.0, 0.0, 0.0, 1.0, 0.0, 0.0, 1.0, 0.0, 0.0, 1.0, 0.0, 0.0, 1.0, 0.0, 1.0, 0.0, 0.0, 1.0, 0.0, 0.0, 1.0, 0.0, 0.0, 1.0, 0.0, 1.0, 0.0, 0.0, 1.0, 0.0, 0.0, 1.0, 0.0, 0.0, 1.0, 0.0, 0.0, 0.0, -1.0, 0.0, 0.0, -1.0, 0.0, 0.0, -1.0, 0.0, 0.0, -1.0, 0.0])] * 3)])

# ---- objects
ob_baloon = bpy.data.objects.new('baloon', me_mesh_383)
ob_baloon_001 = bpy.data.objects.new('baloon.001', me_mesh_521)

# ---- transforms, parenting, visibility, modifiers, constraints
ob_baloon.location = (0.0, 0.0, 15.46)
ob_baloon.scale = (0.0254, 0.0254, 0.0254)
ob_baloon.color = (0.8, 0.8, 0.8, 1.0)
ob_baloon_001.location = (0.0, 0.0, 15.46)
ob_baloon_001.scale = (0.0254, 0.0254, 0.0254)
ob_baloon_001.color = (0.8, 0.8, 0.8, 1.0)

# ---- collection membership
scene.collection.objects.link(ob_baloon)
scene.collection.objects.link(ob_baloon_001)

# ---- scene / render settings (as saved in the file)
scene.frame_start = 1; scene.frame_end = 250; scene.frame_set(51)
scene.render.engine = 'BLENDER_EEVEE_NEXT'
scene.render.fps = 30
scene.cycles.sampling_pattern = 'TABULATED_SOBOL'
scene.view_settings.view_transform = 'Filmic'
bpy.context.view_layer.update()

# ---- added for rendering (the .blend has no active camera and no usable light): camera, sun
cam_auto = bpy.data.cameras.new('AutoCamera')
cam_auto.lens = 50.0
cam_auto.sensor_width = 36.0
cam_auto.clip_end = 1000.0
ob_auto_camera = bpy.data.objects.new('AutoCamera', cam_auto)
scene.collection.objects.link(ob_auto_camera)
ob_auto_camera.location = (27.9979, -33.5975, 34.4308)
ob_auto_camera.rotation_euler = (1.09748, -7.21219e-08, 0.694738)
scene.camera = ob_auto_camera
light_auto_sun = bpy.data.lights.new('AutoSun', 'SUN')
light_auto_sun.energy = 3.0
light_auto_sun.angle = 0.0523599
ob_auto_sun = bpy.data.objects.new('AutoSun', light_auto_sun)
scene.collection.objects.link(ob_auto_sun)
ob_auto_sun.rotation_euler = (0.872665, 0.174533, 0.523599)
bpy.context.view_layer.update()
